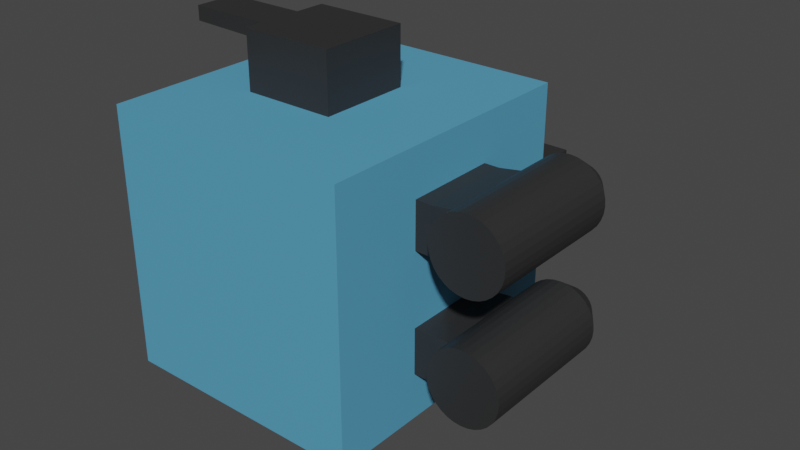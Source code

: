 # Source: player.blend  (saved by Blender 2.93.21; exported with 4.5.12 LTS)
import bpy
from mathutils import Matrix  # noqa: F401  (used for matrix-valued properties, if any)

bpy.ops.wm.read_factory_settings(use_empty=True)
scene = bpy.context.scene
scene.name = 'Scene'

# ---- collections
col_collection = bpy.data.collections.new('Collection'); scene.collection.children.link(col_collection)

# ---- materials (node trees are filled in below, after node groups)
mat_material_001 = bpy.data.materials.new('Material.001')
mat_material_001.use_transparent_shadow = False
mat_material_002 = bpy.data.materials.new('Material.002')
mat_material_002.use_transparent_shadow = False
mat_material_003 = bpy.data.materials.new('Material.003')
mat_material_003.use_transparent_shadow = False

# ---- material node trees
mat_material_001.use_nodes = True; mat_material_001.node_tree.nodes.clear()
_N = mat_material_001.node_tree.nodes; _L = mat_material_001.node_tree.links
n0 = _N.new('ShaderNodeBsdfPrincipled'); n0.name = 'Principled BSDF'; n0.location = (10, 300)
n0.distribution = 'GGX'
n0.subsurface_method = 'BURLEY'
n0.inputs[0].default_value = (0.09424, 0.356, 0.563, 1.0)
n0.inputs[3].default_value = 1.45
n0.inputs[27].default_value = (0.0, 0.0, 0.0, 1.0)
n0.inputs[28].default_value = 1.0
n1 = _N.new('ShaderNodeOutputMaterial'); n1.name = 'Material Output'; n1.location = (300, 300)
_L.new(n0.outputs[0], n1.inputs[0])
n1.is_active_output = True
mat_material_002.use_nodes = True; mat_material_002.node_tree.nodes.clear()
_N = mat_material_002.node_tree.nodes; _L = mat_material_002.node_tree.links
n0 = _N.new('ShaderNodeBsdfPrincipled'); n0.name = 'Principled BSDF'; n0.location = (10, 300)
n0.distribution = 'GGX'
n0.subsurface_method = 'BURLEY'
n0.inputs[0].default_value = (0.02572, 0.8, 0.0399, 1.0)
n0.inputs[3].default_value = 1.45
n0.inputs[27].default_value = (0.0, 0.0, 0.0, 1.0)
n0.inputs[28].default_value = 1.0
n1 = _N.new('ShaderNodeOutputMaterial'); n1.name = 'Material Output'; n1.location = (300, 300)
_L.new(n0.outputs[0], n1.inputs[0])
n1.is_active_output = True
mat_material_003.use_nodes = True; mat_material_003.node_tree.nodes.clear()
_N = mat_material_003.node_tree.nodes; _L = mat_material_003.node_tree.links
n0 = _N.new('ShaderNodeBsdfPrincipled'); n0.name = 'Principled BSDF'; n0.location = (10, 300)
n0.distribution = 'GGX'
n0.subsurface_method = 'BURLEY'
n0.inputs[0].default_value = (0.0266, 0.0266, 0.0266, 1.0)
n0.inputs[3].default_value = 1.45
n0.inputs[27].default_value = (0.0, 0.0, 0.0, 1.0)
n0.inputs[28].default_value = 1.0
n1 = _N.new('ShaderNodeOutputMaterial'); n1.name = 'Material Output'; n1.location = (300, 300)
_L.new(n0.outputs[0], n1.inputs[0])
n1.is_active_output = True

# ---- world
world_world = bpy.data.worlds.new('World'); scene.world = world_world
world_world.use_nodes = True; world_world.node_tree.nodes.clear()
_N = world_world.node_tree.nodes; _L = world_world.node_tree.links
n0 = _N.new('ShaderNodeOutputWorld'); n0.name = 'World Output'; n0.location = (300, 300)
n1 = _N.new('ShaderNodeBackground'); n1.name = 'Background'; n1.location = (10, 300)
n1.inputs[0].default_value = (0.05088, 0.05088, 0.05088, 1.0)
_L.new(n1.outputs[0], n0.inputs[0])
n0.is_active_output = True
world_world.color = (0.05088, 0.05088, 0.05088)
world_world.use_sun_shadow = False
world_world.sun_shadow_jitter_overblur = 0.0

# ---- meshes
me_cube_001 = bpy.data.meshes.new('Cube.001')
me_cube_001.from_pydata([(-0.4636, -0.2337, 0.3724), (-0.4636, 0.03254, 0.3724), (0.2556, -0.2337, 0.3724), (0.2556, 0.03254, 0.3724), (-0.4636, -0.5, 0.3724), (-0.4141, 0.3328, 0.3229), (0.2556, -0.5, 0.3724), (0.2061, 0.3328, 0.3229), (0.2061, 0.3328, 0.1061), (0.2061, 0.3328, 0.2392), (-0.4636, -0.5, 0.1061), (-0.4636, -0.5, 0.2392), (0.2556, -0.5, 0.2392), (0.2556, -0.5, 0.1061), (-0.4141, 0.3328, 0.2392), (-0.4141, 0.3328, 0.1061), (-0.4636, -0.2337, 0.2392), (-0.4636, -0.2337, 0.1061), (-0.4636, 0.03254, 0.2392), (-0.4636, 0.04267, 0.1122), (0.2556, -0.2337, 0.1061), (0.2556, -0.2337, 0.2392), (0.2556, 0.03254, 0.1061), (0.2556, 0.03254, 0.2392), (0.299, -0.2337, 0.1061), (0.299, -0.2337, 0.2392), (0.299, 0.03254, 0.1061), (0.299, 0.03254, 0.2392), (0.5419, -0.2832, 0.1749), (0.4576, 0.2391, 0.1749), (0.5399, -0.2832, 0.1955), (0.4572, 0.2391, 0.179), (0.5339, -0.2832, 0.2153), (0.456, 0.2391, 0.183), (0.5242, -0.2832, 0.2335), (0.454, 0.2391, 0.1867), (0.511, -0.2832, 0.2495), (0.4514, 0.2391, 0.1899), (0.495, -0.2832, 0.2627), (0.4481, 0.2391, 0.1925), (0.4768, -0.2832, 0.2724), (0.4445, 0.2391, 0.1945), (0.4569, -0.2832, 0.2784), (0.4405, 0.2391, 0.1957), (0.4363, -0.2832, 0.2805), (0.4363, 0.2391, 0.1961), (0.4157, -0.2832, 0.2784), (0.4322, 0.2391, 0.1957), (0.3959, -0.2832, 0.2724), (0.4282, 0.2391, 0.1945), (0.3777, -0.2832, 0.2627), (0.4245, 0.2391, 0.1925), (0.3617, -0.2832, 0.2495), (0.4213, 0.2391, 0.1899), (0.3485, -0.2832, 0.2335), (0.4187, 0.2391, 0.1867), (0.3388, -0.2832, 0.2153), (0.4167, 0.2391, 0.183), (0.3328, -0.2832, 0.1955), (0.4155, 0.2391, 0.179), (0.3307, -0.2832, 0.1749), (0.4151, 0.2391, 0.1749), (0.3328, -0.2832, 0.1543), (0.4155, 0.2391, 0.1707), (0.3388, -0.2832, 0.1344), (0.4167, 0.2391, 0.1667), (0.3485, -0.2832, 0.1162), (0.4187, 0.2391, 0.1631), (0.3617, -0.2832, 0.1002), (0.4213, 0.2391, 0.1598), (0.3777, -0.2832, 0.08705), (0.4245, 0.2391, 0.1572), (0.3959, -0.2832, 0.07729), (0.4282, 0.2391, 0.1552), (0.4157, -0.2832, 0.07128), (0.4322, 0.2391, 0.154), (0.4363, -0.2832, 0.06925), (0.4363, 0.2391, 0.1536), (0.4569, -0.2832, 0.07128), (0.4405, 0.2391, 0.154), (0.4768, -0.2832, 0.07729), (0.4445, 0.2391, 0.1552), (0.495, -0.2832, 0.08705), (0.4481, 0.2391, 0.1572), (0.511, -0.2832, 0.1002), (0.4514, 0.2391, 0.1598), (0.5242, -0.2832, 0.1162), (0.454, 0.2391, 0.1631), (0.5339, -0.2832, 0.1344), (0.456, 0.2391, 0.1667), (0.5399, -0.2832, 0.1543), (0.4572, 0.2391, 0.1707), (0.5419, 0.03298, 0.1749), (0.5399, 0.03298, 0.1955), (0.5339, 0.03298, 0.2153), (0.5242, 0.03298, 0.2335), (0.511, 0.03298, 0.2495), (0.495, 0.03298, 0.2627), (0.4768, 0.03298, 0.2724), (0.4569, 0.03298, 0.2784), (0.4363, 0.03298, 0.2805), (0.4157, 0.03298, 0.2784), (0.3959, 0.03298, 0.2724), (0.3777, 0.03298, 0.2627), (0.3617, 0.03298, 0.2495), (0.3485, 0.03298, 0.2335), (0.3388, 0.03298, 0.2153), (0.3328, 0.03298, 0.1955), (0.3307, 0.03298, 0.1749), (0.3328, 0.03298, 0.1543), (0.3388, 0.03298, 0.1344), (0.3485, 0.03298, 0.1162), (0.3617, 0.03298, 0.1002), (0.3777, 0.03298, 0.08705), (0.3959, 0.03298, 0.07729), (0.4157, 0.03298, 0.07128), (0.4363, 0.03298, 0.06925), (0.4569, 0.03298, 0.07128), (0.4768, 0.03298, 0.07729), (0.495, 0.03298, 0.08705), (0.511, 0.03298, 0.1002), (0.5242, 0.03298, 0.1162), (0.5339, 0.03298, 0.1344), (0.5399, 0.03298, 0.1543), (0.5399, -0.2387, 0.1955), (0.5339, -0.2387, 0.2153), (0.5242, -0.2387, 0.2335), (0.511, -0.2387, 0.2495), (0.495, -0.2387, 0.2627), (0.4768, -0.2387, 0.2724), (0.4569, -0.2387, 0.2784), (0.4363, -0.2387, 0.2805), (0.4157, -0.2387, 0.2784), (0.3959, -0.2387, 0.2724), (0.3777, -0.2387, 0.2627), (0.3617, -0.2387, 0.2495), (0.3485, -0.2387, 0.2335), (0.3388, -0.2387, 0.2153), (0.3328, -0.2387, 0.1955), (0.3307, -0.2387, 0.1749), (0.3328, -0.2387, 0.1543), (0.3388, -0.2387, 0.1344), (0.3485, -0.2387, 0.1162), (0.3617, -0.2387, 0.1002), (0.3777, -0.2387, 0.08705), (0.3959, -0.2387, 0.07729), (0.4157, -0.2387, 0.07128), (0.4363, -0.2387, 0.06925), (0.4569, -0.2387, 0.07128), (0.4768, -0.2387, 0.07729), (0.495, -0.2387, 0.08705), (0.511, -0.2387, 0.1002), (0.5242, -0.2387, 0.1162), (0.5339, -0.2387, 0.1344), (0.5399, -0.2387, 0.1543), (0.5419, -0.2387, 0.1749), (0.5399, 0.1288, 0.1955), (0.5419, 0.1288, 0.1749), (0.5339, 0.1288, 0.2153), (0.5242, 0.1288, 0.2335), (0.511, 0.1288, 0.2495), (0.495, 0.1288, 0.2627), (0.4768, 0.1288, 0.2724), (0.4569, 0.1288, 0.2784), (0.4363, 0.1288, 0.2805), (0.4157, 0.1288, 0.2784), (0.3959, 0.1288, 0.2724), (0.3777, 0.1288, 0.2627), (0.3617, 0.1288, 0.2495), (0.3485, 0.1288, 0.2335), (0.3388, 0.1288, 0.2153), (0.3328, 0.1288, 0.1955), (0.3307, 0.1288, 0.1749), (0.3328, 0.1288, 0.1543), (0.3388, 0.1288, 0.1344), (0.3485, 0.1288, 0.1162), (0.3617, 0.1288, 0.1002), (0.3777, 0.1288, 0.08705), (0.3959, 0.1288, 0.07729), (0.4157, 0.1288, 0.07128), (0.4363, 0.1288, 0.06925), (0.4569, 0.1288, 0.07128), (0.4768, 0.1288, 0.07729), (0.495, 0.1288, 0.08705), (0.511, 0.1288, 0.1002), (0.5242, 0.1288, 0.1162), (0.5339, 0.1288, 0.1344), (0.5399, 0.1288, 0.1543), (0.299, -0.2337, 0.1712), (0.4939, 0.1997, 0.1863), (0.4951, 0.1997, 0.1749), (0.4906, 0.1997, 0.1973), (0.4852, 0.1997, 0.2075), (0.4779, 0.1997, 0.2164), (0.469, 0.1997, 0.2237), (0.4588, 0.1997, 0.2291), (0.4478, 0.1997, 0.2325), (0.4363, 0.1997, 0.2336), (0.4249, 0.1997, 0.2325), (0.4139, 0.1997, 0.2291), (0.4037, 0.1997, 0.2237), (0.3948, 0.1997, 0.2164), (0.3875, 0.1997, 0.2075), (0.3821, 0.1997, 0.1973), (0.3787, 0.1997, 0.1863), (0.3776, 0.1997, 0.1749), (0.3787, 0.1997, 0.1634), (0.3821, 0.1997, 0.1524), (0.3875, 0.1997, 0.1422), (0.3948, 0.1997, 0.1333), (0.4037, 0.1997, 0.126), (0.4139, 0.1997, 0.1206), (0.4249, 0.1997, 0.1173), (0.4363, 0.1997, 0.1161), (0.4478, 0.1997, 0.1173), (0.4588, 0.1997, 0.1206), (0.469, 0.1997, 0.126), (0.4779, 0.1997, 0.1333), (0.4852, 0.1997, 0.1422), (0.4906, 0.1997, 0.1524), (0.4939, 0.1997, 0.1634), (-0.277, -0.5, 0.3724), (-0.0107, -0.5, 0.3724), (-0.0107, 0.3328, 0.3229), (-0.277, 0.3328, 0.3229), (-0.0107, -0.2337, 0.3724), (-0.277, -0.2337, 0.3724), (-0.0107, 0.03254, 0.3724), (-0.277, 0.03254, 0.3724), (-0.0107, 0.3328, 0.2392), (-0.277, 0.3328, 0.2392), (-0.0107, 0.3328, 0.1061), (-0.2575, 0.3513, 0.07927), (-0.0107, -0.5, 0.1061), (-0.277, -0.5, 0.1061), (-0.0107, -0.5, 0.2392), (-0.277, -0.5, 0.2392), (-0.0107, -0.2337, 0.5383), (-0.277, -0.2337, 0.5383), (-0.0107, 0.03254, 0.5383), (-0.277, 0.03254, 0.5383), (-0.277, -0.2337, 0.4832), (-0.277, 0.03254, 0.4832), (-0.0107, 0.03254, 0.4832), (-0.0107, -0.2337, 0.4832), (0.2556, -0.1801, 0.3724), (-0.4636, -0.1801, 0.3724), (0.2556, -0.1801, 0.2392), (-0.4636, -0.1801, 0.2392), (-0.4636, -0.1822, 0.1122), (-0.0107, -0.1801, 0.3724), (-0.277, -0.1801, 0.3724), (-0.0107, -0.1801, 0.5383), (-0.277, -0.1801, 0.5383), (-0.0107, -0.1801, 0.4832), (-0.277, -0.1801, 0.4914), (-0.277, -0.05651, 0.4914), (0.2556, -0.05651, 0.3724), (-0.4636, -0.05651, 0.3724), (0.2556, -0.05651, 0.2392), (-0.4636, -0.05651, 0.2392), (-0.4636, -0.06979, 0.1588), (-0.0107, -0.05651, 0.3724), (-0.277, -0.05651, 0.3724), (-0.0107, -0.05651, 0.5383), (-0.277, -0.05651, 0.5383), (-0.0107, -0.05651, 0.4832), (-0.5132, -0.05651, 0.5383), (-0.5132, -0.1801, 0.5383), (-0.5132, -0.1801, 0.4972), (-0.5132, -0.05651, 0.4972), (-0.4636, -0.2337, -0.3728), (-0.4636, 0.03254, -0.3728), (0.2556, -0.2337, -0.3728), (0.2556, 0.03254, -0.3728), (-0.4636, -0.5, -0.3728), (-0.4141, 0.3328, -0.3233), (0.2556, -0.5, -0.3728), (0.2061, 0.3328, -0.3233), (0.2556, -0.5, -0.000226), (0.2061, 0.3328, -0.000226), (-0.4636, -0.5, -0.000226), (-0.4141, 0.3328, -0.000226), (-0.4636, 0.08925, -0.000226), (-0.4636, -0.2337, -0.000226), (0.2556, 0.03254, -0.000226), (0.2556, -0.2337, -0.000226), (0.2061, 0.3328, -0.1066), (0.2061, 0.3328, -0.2397), (-0.4636, -0.5, -0.1066), (-0.4636, -0.5, -0.2397), (0.2556, -0.5, -0.2397), (0.2556, -0.5, -0.1066), (-0.4141, 0.3328, -0.2397), (-0.4141, 0.3328, -0.1066), (-0.4636, -0.2337, -0.2397), (-0.4636, -0.2337, -0.1066), (-0.4636, 0.03254, -0.2397), (-0.4636, 0.04267, -0.1127), (0.2556, -0.2337, -0.1066), (0.2556, -0.2337, -0.2397), (0.2556, 0.03254, -0.1066), (0.2556, 0.03254, -0.2397), (0.299, -0.2337, -0.1066), (0.299, -0.2337, -0.2397), (0.299, 0.03254, -0.1066), (0.299, 0.03254, -0.2397), (0.5419, -0.2832, -0.1753), (0.4576, 0.2391, -0.1753), (0.5399, -0.2832, -0.1959), (0.4572, 0.2391, -0.1795), (0.5339, -0.2832, -0.2157), (0.456, 0.2391, -0.1834), (0.5242, -0.2832, -0.234), (0.454, 0.2391, -0.1871), (0.511, -0.2832, -0.25), (0.4514, 0.2391, -0.1903), (0.495, -0.2832, -0.2631), (0.4481, 0.2391, -0.193), (0.4768, -0.2832, -0.2729), (0.4445, 0.2391, -0.1949), (0.4569, -0.2832, -0.2789), (0.4405, 0.2391, -0.1962), (0.4363, -0.2832, -0.2809), (0.4363, 0.2391, -0.1966), (0.4157, -0.2832, -0.2789), (0.4322, 0.2391, -0.1962), (0.3959, -0.2832, -0.2729), (0.4282, 0.2391, -0.1949), (0.3777, -0.2832, -0.2631), (0.4245, 0.2391, -0.193), (0.3617, -0.2832, -0.25), (0.4213, 0.2391, -0.1903), (0.3485, -0.2832, -0.234), (0.4187, 0.2391, -0.1871), (0.3388, -0.2832, -0.2157), (0.4167, 0.2391, -0.1834), (0.3328, -0.2832, -0.1959), (0.4155, 0.2391, -0.1795), (0.3307, -0.2832, -0.1753), (0.4151, 0.2391, -0.1753), (0.3328, -0.2832, -0.1547), (0.4155, 0.2391, -0.1712), (0.3388, -0.2832, -0.1349), (0.4167, 0.2391, -0.1672), (0.3485, -0.2832, -0.1166), (0.4187, 0.2391, -0.1635), (0.3617, -0.2832, -0.1006), (0.4213, 0.2391, -0.1603), (0.3777, -0.2832, -0.0875), (0.4245, 0.2391, -0.1577), (0.3959, -0.2832, -0.07774), (0.4282, 0.2391, -0.1557), (0.4157, -0.2832, -0.07173), (0.4322, 0.2391, -0.1545), (0.4363, -0.2832, -0.0697), (0.4363, 0.2391, -0.1541), (0.4569, -0.2832, -0.07173), (0.4405, 0.2391, -0.1545), (0.4768, -0.2832, -0.07774), (0.4445, 0.2391, -0.1557), (0.495, -0.2832, -0.0875), (0.4481, 0.2391, -0.1577), (0.511, -0.2832, -0.1006), (0.4514, 0.2391, -0.1603), (0.5242, -0.2832, -0.1166), (0.454, 0.2391, -0.1635), (0.5339, -0.2832, -0.1349), (0.456, 0.2391, -0.1672), (0.5399, -0.2832, -0.1547), (0.4572, 0.2391, -0.1712), (0.5419, 0.03298, -0.1753), (0.5399, 0.03298, -0.1959), (0.5339, 0.03298, -0.2157), (0.5242, 0.03298, -0.234), (0.511, 0.03298, -0.25), (0.495, 0.03298, -0.2631), (0.4768, 0.03298, -0.2729), (0.4569, 0.03298, -0.2789), (0.4363, 0.03298, -0.2809), (0.4157, 0.03298, -0.2789), (0.3959, 0.03298, -0.2729), (0.3777, 0.03298, -0.2631), (0.3617, 0.03298, -0.25), (0.3485, 0.03298, -0.234), (0.3388, 0.03298, -0.2157), (0.3328, 0.03298, -0.1959), (0.3307, 0.03298, -0.1753), (0.3328, 0.03298, -0.1547), (0.3388, 0.03298, -0.1349), (0.3485, 0.03298, -0.1166), (0.3617, 0.03298, -0.1006), (0.3777, 0.03298, -0.0875), (0.3959, 0.03298, -0.07774), (0.4157, 0.03298, -0.07173), (0.4363, 0.03298, -0.0697), (0.4569, 0.03298, -0.07173), (0.4768, 0.03298, -0.07774), (0.495, 0.03298, -0.0875), (0.511, 0.03298, -0.1006), (0.5242, 0.03298, -0.1166), (0.5339, 0.03298, -0.1349), (0.5399, 0.03298, -0.1547), (0.5399, -0.2387, -0.1959), (0.5339, -0.2387, -0.2157), (0.5242, -0.2387, -0.234), (0.511, -0.2387, -0.25), (0.495, -0.2387, -0.2631), (0.4768, -0.2387, -0.2729), (0.4569, -0.2387, -0.2789), (0.4363, -0.2387, -0.2809), (0.4157, -0.2387, -0.2789), (0.3959, -0.2387, -0.2729), (0.3777, -0.2387, -0.2631), (0.3617, -0.2387, -0.25), (0.3485, -0.2387, -0.234), (0.3388, -0.2387, -0.2157), (0.3328, -0.2387, -0.1959), (0.3307, -0.2387, -0.1753), (0.3328, -0.2387, -0.1547), (0.3388, -0.2387, -0.1349), (0.3485, -0.2387, -0.1166), (0.3617, -0.2387, -0.1006), (0.3777, -0.2387, -0.0875), (0.3959, -0.2387, -0.07774), (0.4157, -0.2387, -0.07173), (0.4363, -0.2387, -0.0697), (0.4569, -0.2387, -0.07173), (0.4768, -0.2387, -0.07774), (0.495, -0.2387, -0.0875), (0.511, -0.2387, -0.1006), (0.5242, -0.2387, -0.1166), (0.5339, -0.2387, -0.1349), (0.5399, -0.2387, -0.1547), (0.5419, -0.2387, -0.1753), (0.5399, 0.1288, -0.1959), (0.5419, 0.1288, -0.1753), (0.5339, 0.1288, -0.2157), (0.5242, 0.1288, -0.234), (0.511, 0.1288, -0.25), (0.495, 0.1288, -0.2631), (0.4768, 0.1288, -0.2729), (0.4569, 0.1288, -0.2789), (0.4363, 0.1288, -0.2809), (0.4157, 0.1288, -0.2789), (0.3959, 0.1288, -0.2729), (0.3777, 0.1288, -0.2631), (0.3617, 0.1288, -0.25), (0.3485, 0.1288, -0.234), (0.3388, 0.1288, -0.2157), (0.3328, 0.1288, -0.1959), (0.3307, 0.1288, -0.1753), (0.3328, 0.1288, -0.1547), (0.3388, 0.1288, -0.1349), (0.3485, 0.1288, -0.1166), (0.3617, 0.1288, -0.1006), (0.3777, 0.1288, -0.0875), (0.3959, 0.1288, -0.07774), (0.4157, 0.1288, -0.07173), (0.4363, 0.1288, -0.0697), (0.4569, 0.1288, -0.07173), (0.4768, 0.1288, -0.07774), (0.495, 0.1288, -0.0875), (0.511, 0.1288, -0.1006), (0.5242, 0.1288, -0.1166), (0.5339, 0.1288, -0.1349), (0.5399, 0.1288, -0.1547), (0.299, -0.2337, -0.1717), (0.4939, 0.1997, -0.1868), (0.4951, 0.1997, -0.1753), (0.4906, 0.1997, -0.1978), (0.4852, 0.1997, -0.2079), (0.4779, 0.1997, -0.2168), (0.469, 0.1997, -0.2241), (0.4588, 0.1997, -0.2296), (0.4478, 0.1997, -0.2329), (0.4363, 0.1997, -0.234), (0.4249, 0.1997, -0.2329), (0.4139, 0.1997, -0.2296), (0.4037, 0.1997, -0.2241), (0.3948, 0.1997, -0.2168), (0.3875, 0.1997, -0.2079), (0.3821, 0.1997, -0.1978), (0.3787, 0.1997, -0.1868), (0.3776, 0.1997, -0.1753), (0.3787, 0.1997, -0.1639), (0.3821, 0.1997, -0.1528), (0.3875, 0.1997, -0.1427), (0.3948, 0.1997, -0.1338), (0.4037, 0.1997, -0.1265), (0.4139, 0.1997, -0.1211), (0.4249, 0.1997, -0.1177), (0.4363, 0.1997, -0.1166), (0.4478, 0.1997, -0.1177), (0.4588, 0.1997, -0.1211), (0.469, 0.1997, -0.1265), (0.4779, 0.1997, -0.1338), (0.4852, 0.1997, -0.1427), (0.4906, 0.1997, -0.1528), (0.4939, 0.1997, -0.1639), (-0.277, -0.5, -0.3728), (-0.0107, -0.5, -0.3728), (-0.0107, 0.3328, -0.3233), (-0.277, 0.3328, -0.3233), (-0.2575, 0.3513, -0.000226), (-0.0107, -0.5, -0.000226), (-0.277, -0.5, -0.000226), (-0.0107, -0.2337, -0.3728), (-0.277, -0.2337, -0.3728), (-0.0107, 0.03254, -0.3728), (-0.277, 0.03254, -0.3728), (-0.0107, 0.3328, -0.2397), (-0.277, 0.3328, -0.2397), (-0.0107, 0.3328, -0.1066), (-0.2575, 0.3513, -0.07972), (-0.0107, -0.5, -0.1066), (-0.277, -0.5, -0.1066), (-0.0107, -0.5, -0.2397), (-0.277, -0.5, -0.2397), (-0.0107, -0.2337, -0.5321), (-0.277, -0.2337, -0.5321), (-0.0107, 0.03254, -0.5321), (-0.277, 0.03254, -0.5321), (-0.277, -0.2337, -0.4776), (-0.277, 0.03254, -0.4776), (-0.0107, 0.03254, -0.4776), (-0.0107, -0.2337, -0.4776), (0.2556, -0.1801, -0.3728), (-0.4636, -0.1801, -0.3728), (-0.4636, -0.2288, -0.000226), (0.2556, -0.1801, -0.2397), (-0.4636, -0.1801, -0.2397), (-0.4636, -0.1822, -0.1127), (-0.0107, -0.1801, -0.3728), (-0.277, -0.1801, -0.3728), (-0.0107, -0.1801, -0.5321), (-0.277, -0.1801, -0.5321), (-0.0107, -0.1801, -0.4776), (-0.277, -0.1801, -0.4776), (-0.277, -0.05651, -0.4776), (0.2556, -0.05651, -0.3728), (-0.4636, -0.05651, -0.3728), (0.2556, -0.05651, -0.2397), (-0.4636, -0.05651, -0.2397), (-0.4636, -0.06979, -0.1593), (-0.0107, -0.05651, -0.3728), (-0.277, -0.05651, -0.3728), (-0.0107, -0.05651, -0.5321), (-0.277, -0.05651, -0.5321), (-0.0107, -0.05651, -0.4776), (-0.5132, -0.05651, -0.5321), (-0.5132, -0.1801, -0.5321), (-0.5132, -0.1801, -0.4936), (-0.5132, -0.05651, -0.4936), (-0.5037, 0.01313, 0.0827), (-0.5037, 0.04748, -0.000226), (-0.5037, -0.2288, -0.000226), (-0.5037, -0.06979, 0.117), (-0.5037, -0.1527, 0.0827), (-0.5037, 0.01313, -0.08315), (-0.5037, -0.06979, -0.1175), (-0.5037, -0.1527, -0.08315), (-0.5037, 0.04267, 0.1122), (-0.5037, 0.08925, -0.000226), (-0.5037, -0.06979, 0.1588), (-0.5037, -0.1822, 0.1122), (-0.5037, -0.1871, -0.000226), (-0.5037, 0.04267, -0.1127), (-0.5037, -0.06979, -0.1593), (-0.5037, -0.1822, -0.1127), (-0.4236, -0.0538, -0.000226), (-0.4236, -0.1871, -0.000226), (-0.4236, 0.04748, -0.000226), (-0.4236, -0.06979, 0.117), (-0.4236, -0.06979, -0.1175), (-0.4236, 0.01313, 0.0827), (-0.4236, -0.1527, 0.0827), (-0.4236, 0.01313, -0.08315), (-0.4236, -0.1527, -0.08315), (0.2556, 0.2988, 0.2392), (0.2556, 0.2988, 0.3724), (-0.277, 0.2988, 0.3724), (-0.4636, 0.2988, 0.3724), (-0.4636, 0.2988, 0.1061), (-0.4636, 0.2988, -0.000226), (0.2556, 0.2988, -0.000226), (0.2556, 0.2988, 0.1061), (-0.4636, 0.2988, 0.2392), (-0.0107, 0.2988, 0.3724), (0.2556, 0.2988, -0.2397), (0.2556, 0.2988, -0.3728), (-0.277, 0.2988, -0.3728), (-0.4636, 0.2988, -0.3728), (-0.4636, 0.2988, -0.1066), (0.2556, 0.2988, -0.1066), (-0.4636, 0.2988, -0.2397), (-0.0107, 0.2988, -0.3728), (0.2061, 0.5, -0.000226), (-0.0107, 0.5, -0.000226), (-0.1208, 0.4815, -0.000226), (0.2061, 0.5, 0.1061), (-0.0107, 0.5, 0.1061), (-0.1208, 0.4815, 0.07927), (0.2061, 0.5, -0.1066), (-0.0107, 0.5, -0.1066), (-0.1208, 0.4815, -0.07972), (-0.1014, 0.5, 0.1061), (-0.277, 0.3328, 0.1061), (-0.277, 0.3328, -0.000226), (-0.277, 0.3328, -0.1066), (-0.1014, 0.5, -0.000226), (-0.1014, 0.5, -0.1066), (-0.06851, 0.4266, -0.000226), (-0.2052, 0.2964, -0.000226), (-0.06851, 0.4266, 0.07927), (-0.2052, 0.2964, 0.07927), (-0.2052, 0.2964, -0.07972), (-0.06851, 0.4266, -0.07972)], [], [(263, 228, 1, 258), (23, 579, 580, 3), (228, 581, 582, 1), (221, 226, 0, 4), (236, 221, 4, 11), (249, 261, 564, 565), (607, 608, 282, 15), (12, 21, 2, 6), (19, 583, 584, 283), (10, 17, 284, 281), (259, 23, 3, 257), (286, 285, 22, 20), (23, 259, 247, 21, 25, 27), (4, 0, 16, 11), (11, 16, 17, 10), (1, 582, 587, 18), (18, 587, 583, 19), (279, 286, 20, 13), (13, 20, 21, 12), (224, 230, 14, 5), (230, 607, 15, 14), (258, 1, 18, 260), (260, 18, 19, 261), (506, 234, 10, 281), (234, 236, 11, 10), (285, 585, 586, 22), (22, 586, 579, 23), (24, 26, 27, 25, 188), (22, 23, 27, 26), (21, 20, 24, 188, 25), (20, 22, 26, 24), (92, 157, 156, 93), (93, 156, 158, 94), (94, 158, 159, 95), (95, 159, 160, 96), (96, 160, 161, 97), (97, 161, 162, 98), (98, 162, 163, 99), (99, 163, 164, 100), (100, 164, 165, 101), (101, 165, 166, 102), (102, 166, 167, 103), (103, 167, 168, 104), (104, 168, 169, 105), (105, 169, 170, 106), (106, 170, 171, 107), (107, 171, 172, 108), (108, 172, 173, 109), (109, 173, 174, 110), (110, 174, 175, 111), (111, 175, 176, 112), (112, 176, 177, 113), (113, 177, 178, 114), (114, 178, 179, 115), (115, 179, 180, 116), (116, 180, 181, 117), (117, 181, 182, 118), (118, 182, 183, 119), (119, 183, 184, 120), (120, 184, 185, 121), (121, 185, 186, 122), (31, 29, 91, 89, 87, 85, 83, 81, 79, 77, 75, 73, 71, 69, 67, 65, 63, 61, 59, 57, 55, 53, 51, 49, 47, 45, 43, 41, 39, 37, 35, 33), (122, 186, 187, 123), (123, 187, 157, 92), (28, 30, 32, 34, 36, 38, 40, 42, 44, 46, 48, 50, 52, 54, 56, 58, 60, 62, 64, 66, 68, 70, 72, 74, 76, 78, 80, 82, 84, 86, 88, 90), (154, 123, 92, 155), (153, 122, 123, 154), (152, 121, 122, 153), (151, 120, 121, 152), (150, 119, 120, 151), (149, 118, 119, 150), (148, 117, 118, 149), (147, 116, 117, 148), (146, 115, 116, 147), (145, 114, 115, 146), (144, 113, 114, 145), (143, 112, 113, 144), (142, 111, 112, 143), (141, 110, 111, 142), (140, 109, 110, 141), (139, 108, 109, 140), (138, 107, 108, 139), (137, 106, 107, 138), (136, 105, 106, 137), (135, 104, 105, 136), (134, 103, 104, 135), (133, 102, 103, 134), (132, 101, 102, 133), (131, 100, 101, 132), (130, 99, 100, 131), (129, 98, 99, 130), (128, 97, 98, 129), (127, 96, 97, 128), (126, 95, 96, 127), (125, 94, 95, 126), (124, 93, 94, 125), (155, 92, 93, 124), (28, 155, 124, 30), (30, 124, 125, 32), (32, 125, 126, 34), (34, 126, 127, 36), (36, 127, 128, 38), (38, 128, 129, 40), (40, 129, 130, 42), (42, 130, 131, 44), (44, 131, 132, 46), (46, 132, 133, 48), (48, 133, 134, 50), (50, 134, 135, 52), (52, 135, 136, 54), (54, 136, 137, 56), (56, 137, 138, 58), (58, 138, 139, 60), (60, 139, 140, 62), (62, 140, 141, 64), (64, 141, 142, 66), (66, 142, 143, 68), (68, 143, 144, 70), (70, 144, 145, 72), (72, 145, 146, 74), (74, 146, 147, 76), (76, 147, 148, 78), (78, 148, 149, 80), (80, 149, 150, 82), (82, 150, 151, 84), (84, 151, 152, 86), (86, 152, 153, 88), (88, 153, 154, 90), (90, 154, 155, 28), (190, 189, 156, 157), (189, 191, 158, 156), (191, 192, 159, 158), (192, 193, 160, 159), (193, 194, 161, 160), (194, 195, 162, 161), (195, 196, 163, 162), (196, 197, 164, 163), (197, 198, 165, 164), (198, 199, 166, 165), (199, 200, 167, 166), (200, 201, 168, 167), (201, 202, 169, 168), (202, 203, 170, 169), (203, 204, 171, 170), (204, 205, 172, 171), (205, 206, 173, 172), (206, 207, 174, 173), (207, 208, 175, 174), (208, 209, 176, 175), (209, 210, 177, 176), (210, 211, 178, 177), (211, 212, 179, 178), (212, 213, 180, 179), (213, 214, 181, 180), (214, 215, 182, 181), (215, 216, 183, 182), (216, 217, 184, 183), (217, 218, 185, 184), (218, 219, 186, 185), (219, 220, 187, 186), (220, 190, 157, 187), (104, 112, 26, 27), (104, 27, 25, 135), (26, 112, 143, 24), (24, 141, 140), (188, 24, 140), (137, 136, 25), (24, 143, 142), (24, 142, 141), (140, 139, 188), (25, 188, 138), (188, 139, 138), (136, 135, 25), (25, 138, 137), (29, 31, 189, 190), (31, 33, 191, 189), (33, 35, 192, 191), (35, 37, 193, 192), (37, 39, 194, 193), (39, 41, 195, 194), (41, 43, 196, 195), (43, 45, 197, 196), (45, 47, 198, 197), (47, 49, 199, 198), (49, 51, 200, 199), (51, 53, 201, 200), (53, 55, 202, 201), (55, 57, 203, 202), (57, 59, 204, 203), (59, 61, 205, 204), (61, 63, 206, 205), (63, 65, 207, 206), (65, 67, 208, 207), (67, 69, 209, 208), (69, 71, 210, 209), (71, 73, 211, 210), (73, 75, 212, 211), (75, 77, 213, 212), (77, 79, 214, 213), (79, 81, 215, 214), (81, 83, 216, 215), (83, 85, 217, 216), (85, 87, 218, 217), (87, 89, 219, 218), (89, 91, 220, 219), (91, 29, 190, 220), (13, 12, 235, 233), (233, 235, 236, 234), (279, 13, 233, 505), (505, 233, 234, 506), (9, 8, 231, 229), (229, 231, 607, 230), (7, 9, 229, 223), (223, 229, 230, 224), (280, 287, 603, 597), (287, 513, 604, 603), (12, 6, 222, 235), (235, 222, 221, 236), (6, 2, 225, 222), (222, 225, 226, 221), (3, 580, 588, 227), (227, 588, 581, 228), (257, 3, 227, 262), (255, 241, 238, 253), (264, 239, 240, 265), (243, 242, 240, 239), (241, 244, 237, 238), (266, 243, 239, 264), (262, 227, 243, 266), (226, 225, 244, 241), (227, 228, 242, 243), (251, 226, 241, 255), (263, 251, 255, 256), (225, 250, 254, 244), (244, 254, 252, 237), (237, 252, 253, 238), (253, 265, 267, 268), (2, 245, 250, 225), (16, 248, 249, 17), (0, 246, 248, 16), (21, 247, 245, 2), (17, 249, 529, 284), (226, 251, 246, 0), (242, 256, 265, 240), (228, 263, 256, 242), (250, 262, 266, 254), (254, 266, 264, 252), (252, 264, 265, 253), (245, 257, 262, 250), (248, 260, 261, 249), (246, 258, 260, 248), (247, 259, 257, 245), (544, 532, 569, 568), (251, 263, 258, 246), (270, 269, 268, 267), (255, 253, 268, 269), (256, 255, 269, 270), (265, 256, 270, 267), (546, 541, 272, 510), (302, 274, 590, 589), (510, 272, 592, 591), (500, 275, 271, 508), (518, 290, 275, 500), (261, 19, 562, 564), (609, 294, 282, 608), (291, 277, 273, 300), (298, 283, 584, 593), (289, 281, 284, 296), (542, 540, 274, 302), (286, 299, 301, 285), (302, 306, 304, 300, 530, 542), (275, 290, 295, 271), (290, 289, 296, 295), (272, 297, 595, 592), (297, 298, 593, 595), (279, 292, 299, 286), (292, 291, 300, 299), (503, 276, 293, 512), (512, 293, 294, 609), (541, 543, 297, 272), (543, 544, 298, 297), (506, 281, 289, 516), (516, 289, 290, 518), (285, 301, 594, 585), (301, 302, 589, 594), (303, 467, 304, 306, 305), (301, 305, 306, 302), (300, 304, 467, 303, 299), (299, 303, 305, 301), (371, 372, 435, 436), (372, 373, 437, 435), (373, 374, 438, 437), (374, 375, 439, 438), (375, 376, 440, 439), (376, 377, 441, 440), (377, 378, 442, 441), (378, 379, 443, 442), (379, 380, 444, 443), (380, 381, 445, 444), (381, 382, 446, 445), (382, 383, 447, 446), (383, 384, 448, 447), (384, 385, 449, 448), (385, 386, 450, 449), (386, 387, 451, 450), (387, 388, 452, 451), (388, 389, 453, 452), (389, 390, 454, 453), (390, 391, 455, 454), (391, 392, 456, 455), (392, 393, 457, 456), (393, 394, 458, 457), (394, 395, 459, 458), (395, 396, 460, 459), (396, 397, 461, 460), (397, 398, 462, 461), (398, 399, 463, 462), (399, 400, 464, 463), (400, 401, 465, 464), (310, 312, 314, 316, 318, 320, 322, 324, 326, 328, 330, 332, 334, 336, 338, 340, 342, 344, 346, 348, 350, 352, 354, 356, 358, 360, 362, 364, 366, 368, 370, 308), (401, 402, 466, 465), (402, 371, 436, 466), (307, 369, 367, 365, 363, 361, 359, 357, 355, 353, 351, 349, 347, 345, 343, 341, 339, 337, 335, 333, 331, 329, 327, 325, 323, 321, 319, 317, 315, 313, 311, 309), (433, 434, 371, 402), (432, 433, 402, 401), (431, 432, 401, 400), (430, 431, 400, 399), (429, 430, 399, 398), (428, 429, 398, 397), (427, 428, 397, 396), (426, 427, 396, 395), (425, 426, 395, 394), (424, 425, 394, 393), (423, 424, 393, 392), (422, 423, 392, 391), (421, 422, 391, 390), (420, 421, 390, 389), (419, 420, 389, 388), (418, 419, 388, 387), (417, 418, 387, 386), (416, 417, 386, 385), (415, 416, 385, 384), (414, 415, 384, 383), (413, 414, 383, 382), (412, 413, 382, 381), (411, 412, 381, 380), (410, 411, 380, 379), (409, 410, 379, 378), (408, 409, 378, 377), (407, 408, 377, 376), (406, 407, 376, 375), (405, 406, 375, 374), (404, 405, 374, 373), (403, 404, 373, 372), (434, 403, 372, 371), (307, 309, 403, 434), (309, 311, 404, 403), (311, 313, 405, 404), (313, 315, 406, 405), (315, 317, 407, 406), (317, 319, 408, 407), (319, 321, 409, 408), (321, 323, 410, 409), (323, 325, 411, 410), (325, 327, 412, 411), (327, 329, 413, 412), (329, 331, 414, 413), (331, 333, 415, 414), (333, 335, 416, 415), (335, 337, 417, 416), (337, 339, 418, 417), (339, 341, 419, 418), (341, 343, 420, 419), (343, 345, 421, 420), (345, 347, 422, 421), (347, 349, 423, 422), (349, 351, 424, 423), (351, 353, 425, 424), (353, 355, 426, 425), (355, 357, 427, 426), (357, 359, 428, 427), (359, 361, 429, 428), (361, 363, 430, 429), (363, 365, 431, 430), (365, 367, 432, 431), (367, 369, 433, 432), (369, 307, 434, 433), (469, 436, 435, 468), (468, 435, 437, 470), (470, 437, 438, 471), (471, 438, 439, 472), (472, 439, 440, 473), (473, 440, 441, 474), (474, 441, 442, 475), (475, 442, 443, 476), (476, 443, 444, 477), (477, 444, 445, 478), (478, 445, 446, 479), (479, 446, 447, 480), (480, 447, 448, 481), (481, 448, 449, 482), (482, 449, 450, 483), (483, 450, 451, 484), (484, 451, 452, 485), (485, 452, 453, 486), (486, 453, 454, 487), (487, 454, 455, 488), (488, 455, 456, 489), (489, 456, 457, 490), (490, 457, 458, 491), (491, 458, 459, 492), (492, 459, 460, 493), (493, 460, 461, 494), (494, 461, 462, 495), (495, 462, 463, 496), (496, 463, 464, 497), (497, 464, 465, 498), (498, 465, 466, 499), (499, 466, 436, 469), (383, 306, 305, 391), (383, 414, 304, 306), (305, 303, 422, 391), (303, 419, 420), (467, 419, 303), (416, 304, 415), (303, 421, 422), (303, 420, 421), (419, 467, 418), (304, 417, 467), (467, 417, 418), (415, 304, 414), (304, 416, 417), (308, 469, 468, 310), (310, 468, 470, 312), (312, 470, 471, 314), (314, 471, 472, 316), (316, 472, 473, 318), (318, 473, 474, 320), (320, 474, 475, 322), (322, 475, 476, 324), (324, 476, 477, 326), (326, 477, 478, 328), (328, 478, 479, 330), (330, 479, 480, 332), (332, 480, 481, 334), (334, 481, 482, 336), (336, 482, 483, 338), (338, 483, 484, 340), (340, 484, 485, 342), (342, 485, 486, 344), (344, 486, 487, 346), (346, 487, 488, 348), (348, 488, 489, 350), (350, 489, 490, 352), (352, 490, 491, 354), (354, 491, 492, 356), (356, 492, 493, 358), (358, 493, 494, 360), (360, 494, 495, 362), (362, 495, 496, 364), (364, 496, 497, 366), (366, 497, 498, 368), (368, 498, 499, 370), (370, 499, 469, 308), (292, 515, 517, 291), (515, 516, 518, 517), (279, 505, 515, 292), (505, 506, 516, 515), (288, 511, 513, 287), (511, 512, 609, 513), (278, 502, 511, 288), (502, 503, 512, 511), (607, 231, 601, 606), (8, 280, 597, 600), (291, 517, 501, 277), (517, 518, 500, 501), (277, 501, 507, 273), (501, 500, 508, 507), (274, 509, 596, 590), (509, 510, 591, 596), (540, 545, 509, 274), (538, 536, 520, 523), (547, 548, 522, 521), (525, 521, 522, 524), (523, 520, 519, 526), (549, 547, 521, 525), (545, 549, 525, 509), (508, 523, 526, 507), (509, 525, 524, 510), (534, 538, 523, 508), (546, 539, 538, 534), (507, 526, 537, 533), (526, 519, 535, 537), (519, 520, 536, 535), (536, 551, 550, 548), (273, 507, 533, 527), (295, 296, 532, 531), (271, 295, 531, 528), (300, 273, 527, 530), (296, 284, 529, 532), (508, 271, 528, 534), (524, 522, 548, 539), (510, 524, 539, 546), (533, 537, 549, 545), (537, 535, 547, 549), (535, 536, 548, 547), (527, 533, 545, 540), (531, 532, 544, 543), (528, 531, 543, 541), (530, 527, 540, 542), (19, 283, 563, 562), (534, 528, 541, 546), (553, 550, 551, 552), (538, 552, 551, 536), (539, 553, 552, 538), (548, 550, 553, 539), (566, 558, 576, 571), (555, 559, 577, 572), (561, 566, 571, 578), (558, 557, 573, 576), (283, 298, 567, 563), (532, 529, 556, 569), (529, 249, 565, 556), (298, 544, 568, 567), (555, 554, 562, 563), (557, 558, 565, 564), (558, 566, 556, 565), (554, 557, 564, 562), (559, 555, 563, 567), (561, 560, 568, 569), (566, 561, 569, 556), (560, 559, 567, 568), (573, 575, 572, 570), (576, 573, 570, 571), (574, 570, 572, 577), (578, 571, 570, 574), (554, 555, 572, 575), (559, 560, 574, 577), (560, 561, 578, 574), (557, 554, 575, 573), (9, 7, 580, 579), (224, 5, 582, 581), (15, 282, 584, 583), (280, 8, 586, 585), (8, 9, 579, 586), (5, 14, 587, 582), (14, 15, 583, 587), (7, 223, 588, 580), (223, 224, 581, 588), (278, 288, 589, 590), (276, 503, 591, 592), (282, 294, 593, 584), (287, 280, 585, 594), (288, 287, 594, 589), (293, 276, 592, 595), (294, 293, 595, 593), (502, 278, 590, 596), (503, 502, 596, 591), (600, 597, 598, 601), (601, 598, 610, 606), (603, 604, 598, 597), (604, 611, 610, 598), (514, 504, 613, 616), (513, 609, 611, 604), (231, 8, 600, 601), (599, 605, 617, 612), (602, 232, 607, 606), (232, 504, 608, 607), (504, 514, 609, 608), (599, 602, 606, 610), (605, 599, 610, 611), (514, 605, 611, 609), (613, 615, 614, 612), (616, 613, 612, 617), (232, 602, 614, 615), (605, 514, 616, 617), (602, 599, 612, 614), (504, 232, 615, 613)])
me_cube_001.polygons.foreach_set('material_index', [0, 0, 0, 0, 0, 2, 0, 0, 0, 0, 0, 0, 2, 0, 0, 0, 0, 0, 0, 0, 0, 0, 0, 0, 0, 0, 0, 2, 2, 2, 2, 2, 2, 2, 2, 2, 2, 2, 2, 2, 2, 2, 2, 2, 2, 2, 2, 2, 2, 2, 2, 2, 2, 2, 2, 2, 2, 2, 2, 2, 2, 2, 2, 2, 2, 2, 2, 2, 2, 2, 2, 2, 2, 2, 2, 2, 2, 2, 2, 2, 2, 2, 2, 2, 2, 2, 2, 2, 2, 2, 2, 2, 2, 2, 2, 2, 2, 2, 2, 2, 2, 2, 2, 2, 2, 2, 2, 2, 2, 2, 2, 2, 2, 2, 2, 2, 2, 2, 2, 2, 2, 2, 2, 2, 2, 2, 2, 2, 2, 2, 2, 2, 2, 2, 2, 2, 2, 2, 2, 2, 2, 2, 2, 2, 2, 2, 2, 2, 2, 2, 2, 2, 2, 2, 2, 2, 2, 2, 2, 2, 2, 2, 2, 2, 2, 2, 2, 2, 2, 2, 2, 2, 2, 2, 2, 2, 2, 2, 2, 2, 2, 2, 2, 2, 2, 2, 2, 2, 2, 2, 2, 2, 2, 2, 2, 2, 2, 2, 2, 2, 2, 2, 2, 2, 2, 2, 0, 0, 0, 0, 0, 0, 0, 0, 2, 2, 0, 0, 0, 0, 0, 0, 0, 2, 2, 2, 2, 2, 2, 2, 2, 2, 2, 2, 2, 2, 2, 0, 0, 0, 0, 0, 0, 2, 2, 2, 2, 2, 0, 0, 0, 0, 2, 0, 2, 2, 2, 2, 0, 0, 0, 0, 0, 2, 0, 0, 0, 0, 0, 0, 2, 0, 0, 0, 0, 0, 0, 0, 0, 0, 0, 0, 0, 0, 0, 2, 2, 2, 2, 2, 2, 2, 2, 2, 2, 2, 2, 2, 2, 2, 2, 2, 2, 2, 2, 2, 2, 2, 2, 2, 2, 2, 2, 2, 2, 2, 2, 2, 2, 2, 2, 2, 2, 2, 2, 2, 2, 2, 2, 2, 2, 2, 2, 2, 2, 2, 2, 2, 2, 2, 2, 2, 2, 2, 2, 2, 2, 2, 2, 2, 2, 2, 2, 2, 2, 2, 2, 2, 2, 2, 2, 2, 2, 2, 2, 2, 2, 2, 2, 2, 2, 2, 2, 2, 2, 2, 2, 2, 2, 2, 2, 2, 2, 2, 2, 2, 2, 2, 2, 2, 2, 2, 2, 2, 2, 2, 2, 2, 2, 2, 2, 2, 2, 2, 2, 2, 2, 2, 2, 2, 2, 2, 2, 2, 2, 2, 2, 2, 2, 2, 2, 2, 2, 2, 2, 2, 2, 2, 2, 2, 2, 2, 2, 2, 2, 2, 2, 2, 2, 2, 2, 2, 2, 2, 2, 2, 2, 2, 2, 2, 2, 2, 2, 2, 2, 2, 2, 2, 2, 2, 2, 2, 2, 2, 0, 0, 0, 0, 0, 0, 0, 0, 2, 2, 0, 0, 0, 0, 0, 0, 0, 2, 2, 2, 2, 2, 2, 2, 2, 2, 2, 2, 2, 2, 2, 0, 0, 0, 0, 0, 0, 2, 2, 2, 2, 2, 0, 0, 0, 0, 2, 0, 2, 2, 2, 2, 2, 2, 2, 2, 2, 2, 2, 2, 2, 2, 2, 2, 2, 2, 2, 2, 1, 1, 1, 1, 2, 2, 2, 2, 0, 0, 0, 0, 0, 0, 0, 0, 0, 0, 0, 0, 0, 0, 0, 0, 0, 0, 2, 2, 2, 2, 2, 2, 2, 2, 2, 2, 2, 2, 2, 2, 2, 2, 2, 2, 2, 2])
_uv = me_cube_001.uv_layers.new(name='UVMap')
_uv.uv.foreach_set('vector', [0.5242, 0.6667, 0.5417, 0.6667, 0.5417, 0.75, 0.5242, 0.75, 0.5417, 0.4583, 0.625, 0.4583, 0.625, 0.5, 0.5417, 0.5, 0.5417, 0.6667, 0.625, 0.6667, 0.625, 0.75, 0.5417, 0.75, 0.375, 0.6667, 0.4583, 0.6667, 0.4583, 0.75, 0.375, 0.75, 0.3333, 0.6667, 0.375, 0.6667, 0.375, 0.75, 0.3333, 0.75, 0.5, 0.8333, 0.5242, 0.8333, 0.5242, 0.8333, 0.5, 0.8333, 0.7083, 0.6667, 0.75, 0.6667, 0.75, 0.7279, 0.7083, 0.7279, 0.375, 0.4583, 0.4583, 0.4583, 0.4583, 0.5, 0.375, 0.5, 0.5417, 0.8333, 0.625, 0.8333, 0.625, 0.875, 0.5417, 0.875, 0.375, 0.8333, 0.4583, 0.8333, 0.4583, 0.875, 0.375, 0.875, 0.5242, 0.4583, 0.5417, 0.4583, 0.5417, 0.5, 0.5242, 0.5, 0.4583, 0.375, 0.5417, 0.375, 0.5417, 0.4167, 0.4583, 0.4167, 0.5417, 0.4583, 0.5242, 0.4583, 0.5, 0.4583, 0.4583, 0.4583, 0.4583, 0.4583, 0.5417, 0.4583, 0.375, 0.75, 0.4583, 0.75, 0.4583, 0.7917, 0.375, 0.7917, 0.375, 0.7917, 0.4583, 0.7917, 0.4583, 0.8333, 0.375, 0.8333, 0.5417, 0.75, 0.625, 0.75, 0.625, 0.7917, 0.5417, 0.7917, 0.5417, 0.7917, 0.625, 0.7917, 0.625, 0.8333, 0.5417, 0.8333, 0.375, 0.375, 0.4583, 0.375, 0.4583, 0.4167, 0.375, 0.4167, 0.375, 0.4167, 0.4583, 0.4167, 0.4583, 0.4583, 0.375, 0.4583, 0.6405, 0.6667, 0.6667, 0.6667, 0.6667, 0.7279, 0.6405, 0.7279, 0.6667, 0.6667, 0.7083, 0.6667, 0.7083, 0.7279, 0.6667, 0.7279, 0.5242, 0.75, 0.5417, 0.75, 0.5417, 0.7917, 0.5242, 0.7917, 0.5242, 0.7917, 0.5417, 0.7917, 0.5417, 0.8333, 0.5242, 0.8333, 0.25, 0.6667, 0.2917, 0.6667, 0.2917, 0.75, 0.25, 0.75, 0.2917, 0.6667, 0.3333, 0.6667, 0.3333, 0.75, 0.2917, 0.75, 0.5417, 0.375, 0.625, 0.375, 0.625, 0.4167, 0.5417, 0.4167, 0.5417, 0.4167, 0.625, 0.4167, 0.625, 0.4583, 0.5417, 0.4583, 0.4583, 0.4167, 0.5417, 0.4167, 0.5417, 0.4583, 0.4583, 0.4583, 0.4583, 0.437, 0.5417, 0.4167, 0.5417, 0.4583, 0.5417, 0.4583, 0.5417, 0.4167, 0.4583, 0.4583, 0.4583, 0.4167, 0.4583, 0.4167, 0.4583, 0.437, 0.4583, 0.4583, 0.4583, 0.4167, 0.5417, 0.4167, 0.5417, 0.4167, 0.4583, 0.4167, 1.0, 0.8837, 1.0, 1.0, 0.9688, 1.0, 0.9688, 0.8837, 0.9688, 0.8837, 0.9688, 1.0, 0.9375, 1.0, 0.9375, 0.8837, 0.9375, 0.8837, 0.9375, 1.0, 0.9062, 1.0, 0.9062, 0.8837, 0.9062, 0.8837, 0.9062, 1.0, 0.875, 1.0, 0.875, 0.8837, 0.875, 0.8837, 0.875, 1.0, 0.8438, 1.0, 0.8437, 0.8837, 0.8437, 0.8837, 0.8438, 1.0, 0.8125, 1.0, 0.8125, 0.8837, 0.8125, 0.8837, 0.8125, 1.0, 0.7812, 1.0, 0.7813, 0.8837, 0.7813, 0.8837, 0.7812, 1.0, 0.75, 1.0, 0.75, 0.8837, 0.75, 0.8837, 0.75, 1.0, 0.7188, 1.0, 0.7188, 0.8837, 0.7188, 0.8837, 0.7188, 1.0, 0.6875, 1.0, 0.6875, 0.8837, 0.6875, 0.8837, 0.6875, 1.0, 0.6562, 1.0, 0.6562, 0.8837, 0.6562, 0.8837, 0.6562, 1.0, 0.625, 1.0, 0.625, 0.8837, 0.625, 0.8837, 0.625, 1.0, 0.5938, 1.0, 0.5938, 0.8837, 0.5938, 0.8837, 0.5938, 1.0, 0.5625, 1.0, 0.5625, 0.8837, 0.5625, 0.8837, 0.5625, 1.0, 0.5312, 1.0, 0.5312, 0.8837, 0.5312, 0.8837, 0.5312, 1.0, 0.5, 1.0, 0.5, 0.8837, 0.5, 0.8837, 0.5, 1.0, 0.4688, 1.0, 0.4688, 0.8837, 0.4688, 0.8837, 0.4688, 1.0, 0.4375, 1.0, 0.4375, 0.8837, 0.4375, 0.8837, 0.4375, 1.0, 0.4062, 1.0, 0.4062, 0.8837, 0.4062, 0.8837, 0.4062, 1.0, 0.375, 1.0, 0.375, 0.8837, 0.375, 0.8837, 0.375, 1.0, 0.3438, 1.0, 0.3438, 0.8837, 0.3438, 0.8837, 0.3438, 1.0, 0.3125, 1.0, 0.3125, 0.8837, 0.3125, 0.8837, 0.3125, 1.0, 0.2812, 1.0, 0.2812, 0.8837, 0.2812, 0.8837, 0.2812, 1.0, 0.25, 1.0, 0.25, 0.8837, 0.25, 0.8837, 0.25, 1.0, 0.2188, 1.0, 0.2188, 0.8837, 0.2188, 0.8837, 0.2188, 1.0, 0.1875, 1.0, 0.1875, 0.8837, 0.1875, 0.8837, 0.1875, 1.0, 0.1562, 1.0, 0.1562, 0.8837, 0.1562, 0.8837, 0.1562, 1.0, 0.125, 1.0, 0.125, 0.8837, 0.125, 0.8837, 0.125, 1.0, 0.09375, 1.0, 0.09375, 0.8837, 0.09375, 0.8837, 0.09375, 1.0, 0.0625, 1.0, 0.0625, 0.8837, 0.2594, 0.2974, 0.25, 0.2983, 0.2406, 0.2974, 0.2315, 0.2946, 0.2232, 0.2901, 0.2159, 0.2841, 0.2099, 0.2768, 0.2054, 0.2685, 0.2026, 0.2594, 0.2017, 0.25, 0.2026, 0.2406, 0.2054, 0.2315, 0.2099, 0.2232, 0.2159, 0.2159, 0.2232, 0.2099, 0.2315, 0.2054, 0.2406, 0.2026, 0.25, 0.2017, 0.2594, 0.2026, 0.2685, 0.2054, 0.2768, 0.2099, 0.2841, 0.2159, 0.2901, 0.2232, 0.2946, 0.2315, 0.2974, 0.2406, 0.2983, 0.25, 0.2974, 0.2594, 0.2946, 0.2685, 0.2901, 0.2768, 0.2841, 0.2841, 0.2768, 0.2901, 0.2685, 0.2946, 0.0625, 0.8837, 0.0625, 1.0, 0.03125, 1.0, 0.03125, 0.8837, 0.03125, 0.8837, 0.03125, 1.0, 0.0, 1.0, 0.0, 0.8837, 0.75, 0.49, 0.7968, 0.4854, 0.8418, 0.4717, 0.8833, 0.4496, 0.9197, 0.4197, 0.9496, 0.3833, 0.9717, 0.3418, 0.9854, 0.2968, 0.99, 0.25, 0.9854, 0.2032, 0.9717, 0.1582, 0.9496, 0.1167, 0.9197, 0.08029, 0.8833, 0.05045, 0.8418, 0.02827, 0.7968, 0.01461, 0.75, 0.01, 0.7032, 0.01461, 0.6582, 0.02827, 0.6167, 0.05045, 0.5803, 0.08029, 0.5504, 0.1167, 0.5283, 0.1582, 0.5146, 0.2032, 0.51, 0.25, 0.5146, 0.2968, 0.5283, 0.3418, 0.5504, 0.3833, 0.5803, 0.4197, 0.6167, 0.4496, 0.6582, 0.4717, 0.7032, 0.4854, 0.03125, 0.554, 0.03125, 0.8837, 0.0, 0.8837, 0.0, 0.554, 0.0625, 0.554, 0.0625, 0.8837, 0.03125, 0.8837, 0.03125, 0.554, 0.09375, 0.554, 0.09375, 0.8837, 0.0625, 0.8837, 0.0625, 0.554, 0.125, 0.554, 0.125, 0.8837, 0.09375, 0.8837, 0.09375, 0.554, 0.1562, 0.554, 0.1562, 0.8837, 0.125, 0.8837, 0.125, 0.554, 0.1875, 0.554, 0.1875, 0.8837, 0.1562, 0.8837, 0.1562, 0.554, 0.2188, 0.554, 0.2188, 0.8837, 0.1875, 0.8837, 0.1875, 0.554, 0.25, 0.554, 0.25, 0.8837, 0.2188, 0.8837, 0.2188, 0.554, 0.2812, 0.554, 0.2812, 0.8837, 0.25, 0.8837, 0.25, 0.554, 0.3125, 0.554, 0.3125, 0.8837, 0.2812, 0.8837, 0.2812, 0.554, 0.3438, 0.554, 0.3438, 0.8837, 0.3125, 0.8837, 0.3125, 0.554, 0.375, 0.554, 0.375, 0.8837, 0.3438, 0.8837, 0.3438, 0.554, 0.4062, 0.554, 0.4062, 0.8837, 0.375, 0.8837, 0.375, 0.554, 0.4375, 0.554, 0.4375, 0.8837, 0.4062, 0.8837, 0.4062, 0.554, 0.4688, 0.554, 0.4688, 0.8837, 0.4375, 0.8837, 0.4375, 0.554, 0.5, 0.554, 0.5, 0.8837, 0.4688, 0.8837, 0.4688, 0.554, 0.5312, 0.554, 0.5312, 0.8837, 0.5, 0.8837, 0.5, 0.554, 0.5625, 0.554, 0.5625, 0.8837, 0.5312, 0.8837, 0.5312, 0.554, 0.5938, 0.554, 0.5938, 0.8837, 0.5625, 0.8837, 0.5625, 0.554, 0.625, 0.554, 0.625, 0.8837, 0.5938, 0.8837, 0.5938, 0.554, 0.6562, 0.554, 0.6562, 0.8837, 0.625, 0.8837, 0.625, 0.554, 0.6875, 0.554, 0.6875, 0.8837, 0.6562, 0.8837, 0.6562, 0.554, 0.7188, 0.554, 0.7188, 0.8837, 0.6875, 0.8837, 0.6875, 0.554, 0.75, 0.554, 0.75, 0.8837, 0.7188, 0.8837, 0.7188, 0.554, 0.7812, 0.554, 0.7813, 0.8837, 0.75, 0.8837, 0.75, 0.554, 0.8125, 0.554, 0.8125, 0.8837, 0.7813, 0.8837, 0.7812, 0.554, 0.8438, 0.554, 0.8437, 0.8837, 0.8125, 0.8837, 0.8125, 0.554, 0.875, 0.554, 0.875, 0.8837, 0.8437, 0.8837, 0.8438, 0.554, 0.9062, 0.554, 0.9062, 0.8837, 0.875, 0.8837, 0.875, 0.554, 0.9375, 0.554, 0.9375, 0.8837, 0.9062, 0.8837, 0.9062, 0.554, 0.9688, 0.554, 0.9688, 0.8837, 0.9375, 0.8837, 0.9375, 0.554, 1.0, 0.554, 1.0, 0.8837, 0.9688, 0.8837, 0.9688, 0.554, 1.0, 0.5, 1.0, 0.554, 0.9688, 0.554, 0.9688, 0.5, 0.9688, 0.5, 0.9688, 0.554, 0.9375, 0.554, 0.9375, 0.5, 0.9375, 0.5, 0.9375, 0.554, 0.9062, 0.554, 0.9062, 0.5, 0.9062, 0.5, 0.9062, 0.554, 0.875, 0.554, 0.875, 0.5, 0.875, 0.5, 0.875, 0.554, 0.8438, 0.554, 0.8438, 0.5, 0.8438, 0.5, 0.8438, 0.554, 0.8125, 0.554, 0.8125, 0.5, 0.8125, 0.5, 0.8125, 0.554, 0.7812, 0.554, 0.7812, 0.5, 0.7812, 0.5, 0.7812, 0.554, 0.75, 0.554, 0.75, 0.5, 0.75, 0.5, 0.75, 0.554, 0.7188, 0.554, 0.7188, 0.5, 0.7188, 0.5, 0.7188, 0.554, 0.6875, 0.554, 0.6875, 0.5, 0.6875, 0.5, 0.6875, 0.554, 0.6562, 0.554, 0.6562, 0.5, 0.6562, 0.5, 0.6562, 0.554, 0.625, 0.554, 0.625, 0.5, 0.625, 0.5, 0.625, 0.554, 0.5938, 0.554, 0.5938, 0.5, 0.5938, 0.5, 0.5938, 0.554, 0.5625, 0.554, 0.5625, 0.5, 0.5625, 0.5, 0.5625, 0.554, 0.5312, 0.554, 0.5312, 0.5, 0.5312, 0.5, 0.5312, 0.554, 0.5, 0.554, 0.5, 0.5, 0.5, 0.5, 0.5, 0.554, 0.4688, 0.554, 0.4688, 0.5, 0.4688, 0.5, 0.4688, 0.554, 0.4375, 0.554, 0.4375, 0.5, 0.4375, 0.5, 0.4375, 0.554, 0.4062, 0.554, 0.4062, 0.5, 0.4062, 0.5, 0.4062, 0.554, 0.375, 0.554, 0.375, 0.5, 0.375, 0.5, 0.375, 0.554, 0.3438, 0.554, 0.3438, 0.5, 0.3438, 0.5, 0.3438, 0.554, 0.3125, 0.554, 0.3125, 0.5, 0.3125, 0.5, 0.3125, 0.554, 0.2812, 0.554, 0.2812, 0.5, 0.2812, 0.5, 0.2812, 0.554, 0.25, 0.554, 0.25, 0.5, 0.25, 0.5, 0.25, 0.554, 0.2188, 0.554, 0.2188, 0.5, 0.2188, 0.5, 0.2188, 0.554, 0.1875, 0.554, 0.1875, 0.5, 0.1875, 0.5, 0.1875, 0.554, 0.1562, 0.554, 0.1562, 0.5, 0.1562, 0.5, 0.1562, 0.554, 0.125, 0.554, 0.125, 0.5, 0.125, 0.5, 0.125, 0.554, 0.09375, 0.554, 0.09375, 0.5, 0.09375, 0.5, 0.09375, 0.554, 0.0625, 0.554, 0.0625, 0.5, 0.0625, 0.5, 0.0625, 0.554, 0.03125, 0.554, 0.03125, 0.5, 0.03125, 0.5, 0.03125, 0.554, 0.0, 0.554, 0.0, 0.5, 0.25, 0.3835, 0.276, 0.3809, 0.2968, 0.4854, 0.25, 0.49, 0.276, 0.3809, 0.3011, 0.3733, 0.3418, 0.4717, 0.2968, 0.4854, 0.3011, 0.3733, 0.3242, 0.361, 0.3833, 0.4496, 0.3418, 0.4717, 0.3242, 0.361, 0.3444, 0.3444, 0.4197, 0.4197, 0.3833, 0.4496, 0.3444, 0.3444, 0.361, 0.3242, 0.4496, 0.3833, 0.4197, 0.4197, 0.361, 0.3242, 0.3733, 0.3011, 0.4717, 0.3418, 0.4496, 0.3833, 0.3733, 0.3011, 0.3809, 0.276, 0.4854, 0.2968, 0.4717, 0.3418, 0.3809, 0.276, 0.3835, 0.25, 0.49, 0.25, 0.4854, 0.2968, 0.3835, 0.25, 0.3809, 0.224, 0.4854, 0.2032, 0.49, 0.25, 0.3809, 0.224, 0.3733, 0.1989, 0.4717, 0.1582, 0.4854, 0.2032, 0.3733, 0.1989, 0.361, 0.1758, 0.4496, 0.1167, 0.4717, 0.1582, 0.361, 0.1758, 0.3444, 0.1556, 0.4197, 0.08029, 0.4496, 0.1167, 0.3444, 0.1556, 0.3242, 0.139, 0.3833, 0.05045, 0.4197, 0.08029, 0.3242, 0.139, 0.3011, 0.1267, 0.3418, 0.02827, 0.3833, 0.05045, 0.3011, 0.1267, 0.276, 0.1191, 0.2968, 0.01461, 0.3418, 0.02827, 0.276, 0.1191, 0.25, 0.1165, 0.25, 0.01, 0.2968, 0.01461, 0.25, 0.1165, 0.224, 0.1191, 0.2032, 0.01461, 0.25, 0.01, 0.224, 0.1191, 0.1989, 0.1267, 0.1582, 0.02827, 0.2032, 0.01461, 0.1989, 0.1267, 0.1758, 0.139, 0.1167, 0.05045, 0.1582, 0.02827, 0.1758, 0.139, 0.1556, 0.1556, 0.08029, 0.08029, 0.1167, 0.05045, 0.1556, 0.1556, 0.139, 0.1758, 0.05045, 0.1167, 0.08029, 0.08029, 0.139, 0.1758, 0.1267, 0.1989, 0.02827, 0.1582, 0.05045, 0.1167, 0.1267, 0.1989, 0.1191, 0.224, 0.01461, 0.2032, 0.02827, 0.1582, 0.1191, 0.224, 0.1165, 0.25, 0.01, 0.25, 0.01461, 0.2032, 0.1165, 0.25, 0.1191, 0.276, 0.01461, 0.2968, 0.01, 0.25, 0.1191, 0.276, 0.1267, 0.3011, 0.02827, 0.3418, 0.01461, 0.2968, 0.1267, 0.3011, 0.139, 0.3242, 0.05045, 0.3833, 0.02827, 0.3418, 0.139, 0.3242, 0.1556, 0.3444, 0.08029, 0.4197, 0.05045, 0.3833, 0.1556, 0.3444, 0.1758, 0.361, 0.1167, 0.4496, 0.08029, 0.4197, 0.1758, 0.361, 0.1989, 0.3733, 0.1582, 0.4717, 0.1167, 0.4496, 0.1989, 0.3733, 0.224, 0.3809, 0.2032, 0.4854, 0.1582, 0.4717, 0.224, 0.3809, 0.25, 0.3835, 0.25, 0.49, 0.2032, 0.4854, 0.0, 0.0, 0.0, 0.0, 0.5417, 0.4167, 0.5417, 0.4583, 0.0, 0.0, 0.0, 0.0, 0.0, 0.0, 0.0, 0.0, 0.0, 0.0, 0.0, 0.0, 0.0, 0.0, 0.0, 0.0, 0.0, 0.0, 0.0, 0.0, 0.0, 0.0, 0.0, 0.0, 0.0, 0.0, 0.0, 0.0, 0.0, 0.0, 0.0, 0.0, 0.0, 0.0, 0.0, 0.0, 0.0, 0.0, 0.0, 0.0, 0.0, 0.0, 0.0, 0.0, 0.0, 0.0, 0.0, 0.0, 0.0, 0.0, 0.0, 0.0, 0.0, 0.0, 0.0, 0.0, 0.0, 0.0, 0.0, 0.0, 0.0, 0.0, 0.0, 0.0, 0.0, 0.0, 0.0, 0.0, 0.0, 0.0, 0.0, 0.0, 0.0, 0.0, 0.0, 0.0, 0.25, 0.2983, 0.2594, 0.2974, 0.276, 0.3809, 0.25, 0.3835, 0.2594, 0.2974, 0.2685, 0.2946, 0.3011, 0.3733, 0.276, 0.3809, 0.2685, 0.2946, 0.2768, 0.2901, 0.3242, 0.361, 0.3011, 0.3733, 0.2768, 0.2901, 0.2841, 0.2841, 0.3444, 0.3444, 0.3242, 0.361, 0.2841, 0.2841, 0.2901, 0.2768, 0.361, 0.3242, 0.3444, 0.3444, 0.2901, 0.2768, 0.2946, 0.2685, 0.3733, 0.3011, 0.361, 0.3242, 0.2946, 0.2685, 0.2974, 0.2594, 0.3809, 0.276, 0.3733, 0.3011, 0.2974, 0.2594, 0.2983, 0.25, 0.3835, 0.25, 0.3809, 0.276, 0.2983, 0.25, 0.2974, 0.2406, 0.3809, 0.224, 0.3835, 0.25, 0.2974, 0.2406, 0.2946, 0.2315, 0.3733, 0.1989, 0.3809, 0.224, 0.2946, 0.2315, 0.2901, 0.2232, 0.361, 0.1758, 0.3733, 0.1989, 0.2901, 0.2232, 0.2841, 0.2159, 0.3444, 0.1556, 0.361, 0.1758, 0.2841, 0.2159, 0.2768, 0.2099, 0.3242, 0.139, 0.3444, 0.1556, 0.2768, 0.2099, 0.2685, 0.2054, 0.3011, 0.1267, 0.3242, 0.139, 0.2685, 0.2054, 0.2594, 0.2026, 0.276, 0.1191, 0.3011, 0.1267, 0.2594, 0.2026, 0.25, 0.2017, 0.25, 0.1165, 0.276, 0.1191, 0.25, 0.2017, 0.2406, 0.2026, 0.224, 0.1191, 0.25, 0.1165, 0.2406, 0.2026, 0.2315, 0.2054, 0.1989, 0.1267, 0.224, 0.1191, 0.2315, 0.2054, 0.2232, 0.2099, 0.1758, 0.139, 0.1989, 0.1267, 0.2232, 0.2099, 0.2159, 0.2159, 0.1556, 0.1556, 0.1758, 0.139, 0.2159, 0.2159, 0.2099, 0.2232, 0.139, 0.1758, 0.1556, 0.1556, 0.2099, 0.2232, 0.2054, 0.2315, 0.1267, 0.1989, 0.139, 0.1758, 0.2054, 0.2315, 0.2026, 0.2406, 0.1191, 0.224, 0.1267, 0.1989, 0.2026, 0.2406, 0.2017, 0.25, 0.1165, 0.25, 0.1191, 0.224, 0.2017, 0.25, 0.2026, 0.2594, 0.1191, 0.276, 0.1165, 0.25, 0.2026, 0.2594, 0.2054, 0.2685, 0.1267, 0.3011, 0.1191, 0.276, 0.2054, 0.2685, 0.2099, 0.2768, 0.139, 0.3242, 0.1267, 0.3011, 0.2099, 0.2768, 0.2159, 0.2841, 0.1556, 0.3444, 0.139, 0.3242, 0.2159, 0.2841, 0.2232, 0.2901, 0.1758, 0.361, 0.1556, 0.3444, 0.2232, 0.2901, 0.2315, 0.2946, 0.1989, 0.3733, 0.1758, 0.361, 0.2315, 0.2946, 0.2406, 0.2974, 0.224, 0.3809, 0.1989, 0.3733, 0.2406, 0.2974, 0.25, 0.2983, 0.25, 0.3835, 0.224, 0.3809, 0.2917, 0.5, 0.3333, 0.5, 0.3333, 0.5833, 0.2917, 0.5833, 0.2917, 0.5833, 0.3333, 0.5833, 0.3333, 0.6667, 0.2917, 0.6667, 0.25, 0.5, 0.2917, 0.5, 0.2917, 0.5833, 0.25, 0.5833, 0.25, 0.5833, 0.2917, 0.5833, 0.2917, 0.6667, 0.25, 0.6667, 0.6667, 0.5155, 0.7083, 0.5155, 0.7083, 0.5833, 0.6667, 0.5833, 0.6667, 0.5833, 0.7083, 0.5833, 0.7083, 0.6667, 0.6667, 0.6667, 0.6405, 0.5155, 0.6667, 0.5155, 0.6667, 0.5833, 0.6405, 0.5833, 0.6405, 0.5833, 0.6667, 0.5833, 0.6667, 0.6667, 0.6405, 0.6667, 0.75, 0.5155, 0.7083, 0.5155, 0.7083, 0.5155, 0.75, 0.5155, 0.7083, 0.5155, 0.7083, 0.5833, 0.7083, 0.5833, 0.7083, 0.5155, 0.3333, 0.5, 0.375, 0.5, 0.375, 0.5833, 0.3333, 0.5833, 0.3333, 0.5833, 0.375, 0.5833, 0.375, 0.6667, 0.3333, 0.6667, 0.375, 0.5, 0.4583, 0.5, 0.4583, 0.5833, 0.375, 0.5833, 0.375, 0.5833, 0.4583, 0.5833, 0.4583, 0.6667, 0.375, 0.6667, 0.5417, 0.5, 0.625, 0.5, 0.625, 0.5833, 0.5417, 0.5833, 0.5417, 0.5833, 0.625, 0.5833, 0.625, 0.6667, 0.5417, 0.6667, 0.5242, 0.5, 0.5417, 0.5, 0.5417, 0.5833, 0.5242, 0.5833, 0.5, 0.6667, 0.4583, 0.6667, 0.4583, 0.6667, 0.5, 0.6667, 0.5242, 0.5833, 0.5417, 0.5833, 0.5417, 0.6667, 0.5242, 0.6667, 0.5417, 0.5833, 0.5417, 0.6667, 0.5417, 0.6667, 0.5417, 0.5833, 0.4583, 0.6667, 0.4583, 0.5833, 0.4583, 0.5833, 0.4583, 0.6667, 0.5242, 0.5833, 0.5417, 0.5833, 0.5417, 0.5833, 0.5242, 0.5833, 0.5242, 0.5833, 0.5417, 0.5833, 0.5417, 0.5833, 0.5242, 0.5833, 0.4583, 0.6667, 0.4583, 0.5833, 0.4583, 0.5833, 0.4583, 0.6667, 0.5417, 0.5833, 0.5417, 0.6667, 0.5417, 0.6667, 0.5417, 0.5833, 0.5, 0.6667, 0.4583, 0.6667, 0.4583, 0.6667, 0.5, 0.6667, 0.5242, 0.6667, 0.5, 0.6667, 0.5, 0.6667, 0.5242, 0.6667, 0.4583, 0.5833, 0.5, 0.5833, 0.5, 0.5833, 0.4583, 0.5833, 0.4583, 0.5833, 0.5, 0.5833, 0.5, 0.5833, 0.4583, 0.5833, 0.4583, 0.5833, 0.5, 0.5833, 0.5, 0.6667, 0.4583, 0.6667, 0.5, 0.6667, 0.5242, 0.6667, 0.5242, 0.6667, 0.5, 0.6667, 0.4583, 0.5, 0.5, 0.5, 0.5, 0.5833, 0.4583, 0.5833, 0.4583, 0.7917, 0.5, 0.7917, 0.5, 0.8333, 0.4583, 0.8333, 0.4583, 0.75, 0.5, 0.75, 0.5, 0.7917, 0.4583, 0.7917, 0.4583, 0.4583, 0.5, 0.4583, 0.5, 0.5, 0.4583, 0.5, 0.4583, 0.8333, 0.5, 0.8333, 0.5, 0.875, 0.4583, 0.875, 0.4583, 0.6667, 0.5, 0.6667, 0.5, 0.75, 0.4583, 0.75, 0.5417, 0.6667, 0.5242, 0.6667, 0.5242, 0.6667, 0.5417, 0.6667, 0.5417, 0.6667, 0.5242, 0.6667, 0.5242, 0.6667, 0.5417, 0.6667, 0.5, 0.5833, 0.5242, 0.5833, 0.5242, 0.5833, 0.5, 0.5833, 0.5, 0.5833, 0.5242, 0.5833, 0.5242, 0.5833, 0.5, 0.5833, 0.5, 0.5833, 0.5242, 0.5833, 0.5242, 0.6667, 0.5, 0.6667, 0.5, 0.5, 0.5242, 0.5, 0.5242, 0.5833, 0.5, 0.5833, 0.5, 0.7917, 0.5242, 0.7917, 0.5242, 0.8333, 0.5, 0.8333, 0.5, 0.75, 0.5242, 0.75, 0.5242, 0.7917, 0.5, 0.7917, 0.5, 0.4583, 0.5242, 0.4583, 0.5242, 0.5, 0.5, 0.5, 0.5242, 0.8333, 0.5, 0.8333, 0.5, 0.8333, 0.5242, 0.8333, 0.5, 0.6667, 0.5242, 0.6667, 0.5242, 0.75, 0.5, 0.75, 0.5242, 0.6667, 0.5, 0.6667, 0.5, 0.6667, 0.5242, 0.6667, 0.5, 0.6667, 0.5, 0.6667, 0.5, 0.6667, 0.5, 0.6667, 0.5242, 0.6667, 0.5, 0.6667, 0.5, 0.6667, 0.5242, 0.6667, 0.5242, 0.6667, 0.5242, 0.6667, 0.5242, 0.6667, 0.5242, 0.6667, 0.5242, 0.6667, 0.5242, 0.75, 0.5417, 0.75, 0.5417, 0.6667, 0.5417, 0.4583, 0.5417, 0.5, 0.625, 0.5, 0.625, 0.4583, 0.5417, 0.6667, 0.5417, 0.75, 0.625, 0.75, 0.625, 0.6667, 0.375, 0.6667, 0.375, 0.75, 0.4583, 0.75, 0.4583, 0.6667, 0.3333, 0.6667, 0.3333, 0.75, 0.375, 0.75, 0.375, 0.6667, 0.5242, 0.8333, 0.5417, 0.8333, 0.5417, 0.8333, 0.5242, 0.8333, 0.7083, 0.6667, 0.7083, 0.7279, 0.75, 0.7279, 0.75, 0.6667, 0.375, 0.4583, 0.375, 0.5, 0.4583, 0.5, 0.4583, 0.4583, 0.5417, 0.8333, 0.5417, 0.875, 0.625, 0.875, 0.625, 0.8333, 0.375, 0.8333, 0.375, 0.875, 0.4583, 0.875, 0.4583, 0.8333, 0.5242, 0.4583, 0.5242, 0.5, 0.5417, 0.5, 0.5417, 0.4583, 0.4583, 0.375, 0.4583, 0.4167, 0.5417, 0.4167, 0.5417, 0.375, 0.5417, 0.4583, 0.5417, 0.4583, 0.4583, 0.4583, 0.4583, 0.4583, 0.5, 0.4583, 0.5242, 0.4583, 0.375, 0.75, 0.375, 0.7917, 0.4583, 0.7917, 0.4583, 0.75, 0.375, 0.7917, 0.375, 0.8333, 0.4583, 0.8333, 0.4583, 0.7917, 0.5417, 0.75, 0.5417, 0.7917, 0.625, 0.7917, 0.625, 0.75, 0.5417, 0.7917, 0.5417, 0.8333, 0.625, 0.8333, 0.625, 0.7917, 0.375, 0.375, 0.375, 0.4167, 0.4583, 0.4167, 0.4583, 0.375, 0.375, 0.4167, 0.375, 0.4583, 0.4583, 0.4583, 0.4583, 0.4167, 0.6405, 0.6667, 0.6405, 0.7279, 0.6667, 0.7279, 0.6667, 0.6667, 0.6667, 0.6667, 0.6667, 0.7279, 0.7083, 0.7279, 0.7083, 0.6667, 0.5242, 0.75, 0.5242, 0.7917, 0.5417, 0.7917, 0.5417, 0.75, 0.5242, 0.7917, 0.5242, 0.8333, 0.5417, 0.8333, 0.5417, 0.7917, 0.25, 0.6667, 0.25, 0.75, 0.2917, 0.75, 0.2917, 0.6667, 0.2917, 0.6667, 0.2917, 0.75, 0.3333, 0.75, 0.3333, 0.6667, 0.5417, 0.375, 0.5417, 0.4167, 0.625, 0.4167, 0.625, 0.375, 0.5417, 0.4167, 0.5417, 0.4583, 0.625, 0.4583, 0.625, 0.4167, 0.4583, 0.4167, 0.4583, 0.437, 0.4583, 0.4583, 0.5417, 0.4583, 0.5417, 0.4167, 0.5417, 0.4167, 0.5417, 0.4167, 0.5417, 0.4583, 0.5417, 0.4583, 0.4583, 0.4583, 0.4583, 0.4583, 0.4583, 0.437, 0.4583, 0.4167, 0.4583, 0.4167, 0.4583, 0.4167, 0.4583, 0.4167, 0.5417, 0.4167, 0.5417, 0.4167, 1.0, 0.8837, 0.9688, 0.8837, 0.9688, 1.0, 1.0, 1.0, 0.9688, 0.8837, 0.9375, 0.8837, 0.9375, 1.0, 0.9688, 1.0, 0.9375, 0.8837, 0.9062, 0.8837, 0.9062, 1.0, 0.9375, 1.0, 0.9062, 0.8837, 0.875, 0.8837, 0.875, 1.0, 0.9062, 1.0, 0.875, 0.8837, 0.8437, 0.8837, 0.8438, 1.0, 0.875, 1.0, 0.8437, 0.8837, 0.8125, 0.8837, 0.8125, 1.0, 0.8438, 1.0, 0.8125, 0.8837, 0.7813, 0.8837, 0.7812, 1.0, 0.8125, 1.0, 0.7813, 0.8837, 0.75, 0.8837, 0.75, 1.0, 0.7812, 1.0, 0.75, 0.8837, 0.7188, 0.8837, 0.7188, 1.0, 0.75, 1.0, 0.7188, 0.8837, 0.6875, 0.8837, 0.6875, 1.0, 0.7188, 1.0, 0.6875, 0.8837, 0.6562, 0.8837, 0.6562, 1.0, 0.6875, 1.0, 0.6562, 0.8837, 0.625, 0.8837, 0.625, 1.0, 0.6562, 1.0, 0.625, 0.8837, 0.5938, 0.8837, 0.5938, 1.0, 0.625, 1.0, 0.5938, 0.8837, 0.5625, 0.8837, 0.5625, 1.0, 0.5938, 1.0, 0.5625, 0.8837, 0.5312, 0.8837, 0.5312, 1.0, 0.5625, 1.0, 0.5312, 0.8837, 0.5, 0.8837, 0.5, 1.0, 0.5312, 1.0, 0.5, 0.8837, 0.4688, 0.8837, 0.4688, 1.0, 0.5, 1.0, 0.4688, 0.8837, 0.4375, 0.8837, 0.4375, 1.0, 0.4688, 1.0, 0.4375, 0.8837, 0.4062, 0.8837, 0.4062, 1.0, 0.4375, 1.0, 0.4062, 0.8837, 0.375, 0.8837, 0.375, 1.0, 0.4062, 1.0, 0.375, 0.8837, 0.3438, 0.8837, 0.3438, 1.0, 0.375, 1.0, 0.3438, 0.8837, 0.3125, 0.8837, 0.3125, 1.0, 0.3438, 1.0, 0.3125, 0.8837, 0.2812, 0.8837, 0.2812, 1.0, 0.3125, 1.0, 0.2812, 0.8837, 0.25, 0.8837, 0.25, 1.0, 0.2812, 1.0, 0.25, 0.8837, 0.2188, 0.8837, 0.2188, 1.0, 0.25, 1.0, 0.2188, 0.8837, 0.1875, 0.8837, 0.1875, 1.0, 0.2188, 1.0, 0.1875, 0.8837, 0.1562, 0.8837, 0.1562, 1.0, 0.1875, 1.0, 0.1562, 0.8837, 0.125, 0.8837, 0.125, 1.0, 0.1562, 1.0, 0.125, 0.8837, 0.09375, 0.8837, 0.09375, 1.0, 0.125, 1.0, 0.09375, 0.8837, 0.0625, 0.8837, 0.0625, 1.0, 0.09375, 1.0, 0.2594, 0.2974, 0.2685, 0.2946, 0.2768, 0.2901, 0.2841, 0.2841, 0.2901, 0.2768, 0.2946, 0.2685, 0.2974, 0.2594, 0.2983, 0.25, 0.2974, 0.2406, 0.2946, 0.2315, 0.2901, 0.2232, 0.2841, 0.2159, 0.2768, 0.2099, 0.2685, 0.2054, 0.2594, 0.2026, 0.25, 0.2017, 0.2406, 0.2026, 0.2315, 0.2054, 0.2232, 0.2099, 0.2159, 0.2159, 0.2099, 0.2232, 0.2054, 0.2315, 0.2026, 0.2406, 0.2017, 0.25, 0.2026, 0.2594, 0.2054, 0.2685, 0.2099, 0.2768, 0.2159, 0.2841, 0.2232, 0.2901, 0.2315, 0.2946, 0.2406, 0.2974, 0.25, 0.2983, 0.0625, 0.8837, 0.03125, 0.8837, 0.03125, 1.0, 0.0625, 1.0, 0.03125, 0.8837, 0.0, 0.8837, 0.0, 1.0, 0.03125, 1.0, 0.75, 0.49, 0.7032, 0.4854, 0.6582, 0.4717, 0.6167, 0.4496, 0.5803, 0.4197, 0.5504, 0.3833, 0.5283, 0.3418, 0.5146, 0.2968, 0.51, 0.25, 0.5146, 0.2032, 0.5283, 0.1582, 0.5504, 0.1167, 0.5803, 0.08029, 0.6167, 0.05045, 0.6582, 0.02827, 0.7032, 0.01461, 0.75, 0.01, 0.7968, 0.01461, 0.8418, 0.02827, 0.8833, 0.05045, 0.9197, 0.08029, 0.9496, 0.1167, 0.9717, 0.1582, 0.9854, 0.2032, 0.99, 0.25, 0.9854, 0.2968, 0.9717, 0.3418, 0.9496, 0.3833, 0.9197, 0.4197, 0.8833, 0.4496, 0.8418, 0.4717, 0.7968, 0.4854, 0.03125, 0.554, 0.0, 0.554, 0.0, 0.8837, 0.03125, 0.8837, 0.0625, 0.554, 0.03125, 0.554, 0.03125, 0.8837, 0.0625, 0.8837, 0.09375, 0.554, 0.0625, 0.554, 0.0625, 0.8837, 0.09375, 0.8837, 0.125, 0.554, 0.09375, 0.554, 0.09375, 0.8837, 0.125, 0.8837, 0.1562, 0.554, 0.125, 0.554, 0.125, 0.8837, 0.1562, 0.8837, 0.1875, 0.554, 0.1562, 0.554, 0.1562, 0.8837, 0.1875, 0.8837, 0.2188, 0.554, 0.1875, 0.554, 0.1875, 0.8837, 0.2188, 0.8837, 0.25, 0.554, 0.2188, 0.554, 0.2188, 0.8837, 0.25, 0.8837, 0.2812, 0.554, 0.25, 0.554, 0.25, 0.8837, 0.2812, 0.8837, 0.3125, 0.554, 0.2812, 0.554, 0.2812, 0.8837, 0.3125, 0.8837, 0.3438, 0.554, 0.3125, 0.554, 0.3125, 0.8837, 0.3438, 0.8837, 0.375, 0.554, 0.3438, 0.554, 0.3438, 0.8837, 0.375, 0.8837, 0.4062, 0.554, 0.375, 0.554, 0.375, 0.8837, 0.4062, 0.8837, 0.4375, 0.554, 0.4062, 0.554, 0.4062, 0.8837, 0.4375, 0.8837, 0.4688, 0.554, 0.4375, 0.554, 0.4375, 0.8837, 0.4688, 0.8837, 0.5, 0.554, 0.4688, 0.554, 0.4688, 0.8837, 0.5, 0.8837, 0.5312, 0.554, 0.5, 0.554, 0.5, 0.8837, 0.5312, 0.8837, 0.5625, 0.554, 0.5312, 0.554, 0.5312, 0.8837, 0.5625, 0.8837, 0.5938, 0.554, 0.5625, 0.554, 0.5625, 0.8837, 0.5938, 0.8837, 0.625, 0.554, 0.5938, 0.554, 0.5938, 0.8837, 0.625, 0.8837, 0.6562, 0.554, 0.625, 0.554, 0.625, 0.8837, 0.6562, 0.8837, 0.6875, 0.554, 0.6562, 0.554, 0.6562, 0.8837, 0.6875, 0.8837, 0.7188, 0.554, 0.6875, 0.554, 0.6875, 0.8837, 0.7188, 0.8837, 0.75, 0.554, 0.7188, 0.554, 0.7188, 0.8837, 0.75, 0.8837, 0.7812, 0.554, 0.75, 0.554, 0.75, 0.8837, 0.7813, 0.8837, 0.8125, 0.554, 0.7812, 0.554, 0.7813, 0.8837, 0.8125, 0.8837, 0.8438, 0.554, 0.8125, 0.554, 0.8125, 0.8837, 0.8437, 0.8837, 0.875, 0.554, 0.8438, 0.554, 0.8437, 0.8837, 0.875, 0.8837, 0.9062, 0.554, 0.875, 0.554, 0.875, 0.8837, 0.9062, 0.8837, 0.9375, 0.554, 0.9062, 0.554, 0.9062, 0.8837, 0.9375, 0.8837, 0.9688, 0.554, 0.9375, 0.554, 0.9375, 0.8837, 0.9688, 0.8837, 1.0, 0.554, 0.9688, 0.554, 0.9688, 0.8837, 1.0, 0.8837, 1.0, 0.5, 0.9688, 0.5, 0.9688, 0.554, 1.0, 0.554, 0.9688, 0.5, 0.9375, 0.5, 0.9375, 0.554, 0.9688, 0.554, 0.9375, 0.5, 0.9062, 0.5, 0.9062, 0.554, 0.9375, 0.554, 0.9062, 0.5, 0.875, 0.5, 0.875, 0.554, 0.9062, 0.554, 0.875, 0.5, 0.8438, 0.5, 0.8438, 0.554, 0.875, 0.554, 0.8438, 0.5, 0.8125, 0.5, 0.8125, 0.554, 0.8438, 0.554, 0.8125, 0.5, 0.7812, 0.5, 0.7812, 0.554, 0.8125, 0.554, 0.7812, 0.5, 0.75, 0.5, 0.75, 0.554, 0.7812, 0.554, 0.75, 0.5, 0.7188, 0.5, 0.7188, 0.554, 0.75, 0.554, 0.7188, 0.5, 0.6875, 0.5, 0.6875, 0.554, 0.7188, 0.554, 0.6875, 0.5, 0.6562, 0.5, 0.6562, 0.554, 0.6875, 0.554, 0.6562, 0.5, 0.625, 0.5, 0.625, 0.554, 0.6562, 0.554, 0.625, 0.5, 0.5938, 0.5, 0.5938, 0.554, 0.625, 0.554, 0.5938, 0.5, 0.5625, 0.5, 0.5625, 0.554, 0.5938, 0.554, 0.5625, 0.5, 0.5312, 0.5, 0.5312, 0.554, 0.5625, 0.554, 0.5312, 0.5, 0.5, 0.5, 0.5, 0.554, 0.5312, 0.554, 0.5, 0.5, 0.4688, 0.5, 0.4688, 0.554, 0.5, 0.554, 0.4688, 0.5, 0.4375, 0.5, 0.4375, 0.554, 0.4688, 0.554, 0.4375, 0.5, 0.4062, 0.5, 0.4062, 0.554, 0.4375, 0.554, 0.4062, 0.5, 0.375, 0.5, 0.375, 0.554, 0.4062, 0.554, 0.375, 0.5, 0.3438, 0.5, 0.3438, 0.554, 0.375, 0.554, 0.3438, 0.5, 0.3125, 0.5, 0.3125, 0.554, 0.3438, 0.554, 0.3125, 0.5, 0.2812, 0.5, 0.2812, 0.554, 0.3125, 0.554, 0.2812, 0.5, 0.25, 0.5, 0.25, 0.554, 0.2812, 0.554, 0.25, 0.5, 0.2188, 0.5, 0.2188, 0.554, 0.25, 0.554, 0.2188, 0.5, 0.1875, 0.5, 0.1875, 0.554, 0.2188, 0.554, 0.1875, 0.5, 0.1562, 0.5, 0.1562, 0.554, 0.1875, 0.554, 0.1562, 0.5, 0.125, 0.5, 0.125, 0.554, 0.1562, 0.554, 0.125, 0.5, 0.09375, 0.5, 0.09375, 0.554, 0.125, 0.554, 0.09375, 0.5, 0.0625, 0.5, 0.0625, 0.554, 0.09375, 0.554, 0.0625, 0.5, 0.03125, 0.5, 0.03125, 0.554, 0.0625, 0.554, 0.03125, 0.5, 0.0, 0.5, 0.0, 0.554, 0.03125, 0.554, 0.25, 0.3835, 0.25, 0.49, 0.2968, 0.4854, 0.276, 0.3809, 0.276, 0.3809, 0.2968, 0.4854, 0.3418, 0.4717, 0.3011, 0.3733, 0.3011, 0.3733, 0.3418, 0.4717, 0.3833, 0.4496, 0.3242, 0.361, 0.3242, 0.361, 0.3833, 0.4496, 0.4197, 0.4197, 0.3444, 0.3444, 0.3444, 0.3444, 0.4197, 0.4197, 0.4496, 0.3833, 0.361, 0.3242, 0.361, 0.3242, 0.4496, 0.3833, 0.4717, 0.3418, 0.3733, 0.3011, 0.3733, 0.3011, 0.4717, 0.3418, 0.4854, 0.2968, 0.3809, 0.276, 0.3809, 0.276, 0.4854, 0.2968, 0.49, 0.25, 0.3835, 0.25, 0.3835, 0.25, 0.49, 0.25, 0.4854, 0.2032, 0.3809, 0.224, 0.3809, 0.224, 0.4854, 0.2032, 0.4717, 0.1582, 0.3733, 0.1989, 0.3733, 0.1989, 0.4717, 0.1582, 0.4496, 0.1167, 0.361, 0.1758, 0.361, 0.1758, 0.4496, 0.1167, 0.4197, 0.08029, 0.3444, 0.1556, 0.3444, 0.1556, 0.4197, 0.08029, 0.3833, 0.05045, 0.3242, 0.139, 0.3242, 0.139, 0.3833, 0.05045, 0.3418, 0.02827, 0.3011, 0.1267, 0.3011, 0.1267, 0.3418, 0.02827, 0.2968, 0.01461, 0.276, 0.1191, 0.276, 0.1191, 0.2968, 0.01461, 0.25, 0.01, 0.25, 0.1165, 0.25, 0.1165, 0.25, 0.01, 0.2032, 0.01461, 0.224, 0.1191, 0.224, 0.1191, 0.2032, 0.01461, 0.1582, 0.02827, 0.1989, 0.1267, 0.1989, 0.1267, 0.1582, 0.02827, 0.1167, 0.05045, 0.1758, 0.139, 0.1758, 0.139, 0.1167, 0.05045, 0.08029, 0.08029, 0.1556, 0.1556, 0.1556, 0.1556, 0.08029, 0.08029, 0.05045, 0.1167, 0.139, 0.1758, 0.139, 0.1758, 0.05045, 0.1167, 0.02827, 0.1582, 0.1267, 0.1989, 0.1267, 0.1989, 0.02827, 0.1582, 0.01461, 0.2032, 0.1191, 0.224, 0.1191, 0.224, 0.01461, 0.2032, 0.01, 0.25, 0.1165, 0.25, 0.1165, 0.25, 0.01, 0.25, 0.01461, 0.2968, 0.1191, 0.276, 0.1191, 0.276, 0.01461, 0.2968, 0.02827, 0.3418, 0.1267, 0.3011, 0.1267, 0.3011, 0.02827, 0.3418, 0.05045, 0.3833, 0.139, 0.3242, 0.139, 0.3242, 0.05045, 0.3833, 0.08029, 0.4197, 0.1556, 0.3444, 0.1556, 0.3444, 0.08029, 0.4197, 0.1167, 0.4496, 0.1758, 0.361, 0.1758, 0.361, 0.1167, 0.4496, 0.1582, 0.4717, 0.1989, 0.3733, 0.1989, 0.3733, 0.1582, 0.4717, 0.2032, 0.4854, 0.224, 0.3809, 0.224, 0.3809, 0.2032, 0.4854, 0.25, 0.49, 0.25, 0.3835, 0.0, 0.0, 0.5417, 0.4583, 0.5417, 0.4167, 0.0, 0.0, 0.0, 0.0, 0.0, 0.0, 0.0, 0.0, 0.0, 0.0, 0.0, 0.0, 0.0, 0.0, 0.0, 0.0, 0.0, 0.0, 0.0, 0.0, 0.0, 0.0, 0.0, 0.0, 0.0, 0.0, 0.0, 0.0, 0.0, 0.0, 0.0, 0.0, 0.0, 0.0, 0.0, 0.0, 0.0, 0.0, 0.0, 0.0, 0.0, 0.0, 0.0, 0.0, 0.0, 0.0, 0.0, 0.0, 0.0, 0.0, 0.0, 0.0, 0.0, 0.0, 0.0, 0.0, 0.0, 0.0, 0.0, 0.0, 0.0, 0.0, 0.0, 0.0, 0.0, 0.0, 0.0, 0.0, 0.0, 0.0, 0.0, 0.0, 0.0, 0.0, 0.0, 0.0, 0.0, 0.0, 0.25, 0.2983, 0.25, 0.3835, 0.276, 0.3809, 0.2594, 0.2974, 0.2594, 0.2974, 0.276, 0.3809, 0.3011, 0.3733, 0.2685, 0.2946, 0.2685, 0.2946, 0.3011, 0.3733, 0.3242, 0.361, 0.2768, 0.2901, 0.2768, 0.2901, 0.3242, 0.361, 0.3444, 0.3444, 0.2841, 0.2841, 0.2841, 0.2841, 0.3444, 0.3444, 0.361, 0.3242, 0.2901, 0.2768, 0.2901, 0.2768, 0.361, 0.3242, 0.3733, 0.3011, 0.2946, 0.2685, 0.2946, 0.2685, 0.3733, 0.3011, 0.3809, 0.276, 0.2974, 0.2594, 0.2974, 0.2594, 0.3809, 0.276, 0.3835, 0.25, 0.2983, 0.25, 0.2983, 0.25, 0.3835, 0.25, 0.3809, 0.224, 0.2974, 0.2406, 0.2974, 0.2406, 0.3809, 0.224, 0.3733, 0.1989, 0.2946, 0.2315, 0.2946, 0.2315, 0.3733, 0.1989, 0.361, 0.1758, 0.2901, 0.2232, 0.2901, 0.2232, 0.361, 0.1758, 0.3444, 0.1556, 0.2841, 0.2159, 0.2841, 0.2159, 0.3444, 0.1556, 0.3242, 0.139, 0.2768, 0.2099, 0.2768, 0.2099, 0.3242, 0.139, 0.3011, 0.1267, 0.2685, 0.2054, 0.2685, 0.2054, 0.3011, 0.1267, 0.276, 0.1191, 0.2594, 0.2026, 0.2594, 0.2026, 0.276, 0.1191, 0.25, 0.1165, 0.25, 0.2017, 0.25, 0.2017, 0.25, 0.1165, 0.224, 0.1191, 0.2406, 0.2026, 0.2406, 0.2026, 0.224, 0.1191, 0.1989, 0.1267, 0.2315, 0.2054, 0.2315, 0.2054, 0.1989, 0.1267, 0.1758, 0.139, 0.2232, 0.2099, 0.2232, 0.2099, 0.1758, 0.139, 0.1556, 0.1556, 0.2159, 0.2159, 0.2159, 0.2159, 0.1556, 0.1556, 0.139, 0.1758, 0.2099, 0.2232, 0.2099, 0.2232, 0.139, 0.1758, 0.1267, 0.1989, 0.2054, 0.2315, 0.2054, 0.2315, 0.1267, 0.1989, 0.1191, 0.224, 0.2026, 0.2406, 0.2026, 0.2406, 0.1191, 0.224, 0.1165, 0.25, 0.2017, 0.25, 0.2017, 0.25, 0.1165, 0.25, 0.1191, 0.276, 0.2026, 0.2594, 0.2026, 0.2594, 0.1191, 0.276, 0.1267, 0.3011, 0.2054, 0.2685, 0.2054, 0.2685, 0.1267, 0.3011, 0.139, 0.3242, 0.2099, 0.2768, 0.2099, 0.2768, 0.139, 0.3242, 0.1556, 0.3444, 0.2159, 0.2841, 0.2159, 0.2841, 0.1556, 0.3444, 0.1758, 0.361, 0.2232, 0.2901, 0.2232, 0.2901, 0.1758, 0.361, 0.1989, 0.3733, 0.2315, 0.2946, 0.2315, 0.2946, 0.1989, 0.3733, 0.224, 0.3809, 0.2406, 0.2974, 0.2406, 0.2974, 0.224, 0.3809, 0.25, 0.3835, 0.25, 0.2983, 0.2917, 0.5, 0.2917, 0.5833, 0.3333, 0.5833, 0.3333, 0.5, 0.2917, 0.5833, 0.2917, 0.6667, 0.3333, 0.6667, 0.3333, 0.5833, 0.25, 0.5, 0.25, 0.5833, 0.2917, 0.5833, 0.2917, 0.5, 0.25, 0.5833, 0.25, 0.6667, 0.2917, 0.6667, 0.2917, 0.5833, 0.6667, 0.5155, 0.6667, 0.5833, 0.7083, 0.5833, 0.7083, 0.5155, 0.6667, 0.5833, 0.6667, 0.6667, 0.7083, 0.6667, 0.7083, 0.5833, 0.6405, 0.5155, 0.6405, 0.5833, 0.6667, 0.5833, 0.6667, 0.5155, 0.6405, 0.5833, 0.6405, 0.6667, 0.6667, 0.6667, 0.6667, 0.5833, 0.7083, 0.6667, 0.7083, 0.5833, 0.7083, 0.5833, 0.7083, 0.6667, 0.7083, 0.5155, 0.75, 0.5155, 0.75, 0.5155, 0.7083, 0.5155, 0.3333, 0.5, 0.3333, 0.5833, 0.375, 0.5833, 0.375, 0.5, 0.3333, 0.5833, 0.3333, 0.6667, 0.375, 0.6667, 0.375, 0.5833, 0.375, 0.5, 0.375, 0.5833, 0.4583, 0.5833, 0.4583, 0.5, 0.375, 0.5833, 0.375, 0.6667, 0.4583, 0.6667, 0.4583, 0.5833, 0.5417, 0.5, 0.5417, 0.5833, 0.625, 0.5833, 0.625, 0.5, 0.5417, 0.5833, 0.5417, 0.6667, 0.625, 0.6667, 0.625, 0.5833, 0.5242, 0.5, 0.5242, 0.5833, 0.5417, 0.5833, 0.5417, 0.5, 0.5, 0.6667, 0.5, 0.6667, 0.4583, 0.6667, 0.4583, 0.6667, 0.5242, 0.5833, 0.5242, 0.6667, 0.5417, 0.6667, 0.5417, 0.5833, 0.5417, 0.5833, 0.5417, 0.5833, 0.5417, 0.6667, 0.5417, 0.6667, 0.4583, 0.6667, 0.4583, 0.6667, 0.4583, 0.5833, 0.4583, 0.5833, 0.5242, 0.5833, 0.5242, 0.5833, 0.5417, 0.5833, 0.5417, 0.5833, 0.5242, 0.5833, 0.5242, 0.5833, 0.5417, 0.5833, 0.5417, 0.5833, 0.4583, 0.6667, 0.4583, 0.6667, 0.4583, 0.5833, 0.4583, 0.5833, 0.5417, 0.5833, 0.5417, 0.5833, 0.5417, 0.6667, 0.5417, 0.6667, 0.5, 0.6667, 0.5, 0.6667, 0.4583, 0.6667, 0.4583, 0.6667, 0.5242, 0.6667, 0.5242, 0.6667, 0.5, 0.6667, 0.5, 0.6667, 0.4583, 0.5833, 0.4583, 0.5833, 0.5, 0.5833, 0.5, 0.5833, 0.4583, 0.5833, 0.4583, 0.5833, 0.5, 0.5833, 0.5, 0.5833, 0.4583, 0.5833, 0.4583, 0.6667, 0.5, 0.6667, 0.5, 0.5833, 0.5, 0.6667, 0.5, 0.6667, 0.5242, 0.6667, 0.5242, 0.6667, 0.4583, 0.5, 0.4583, 0.5833, 0.5, 0.5833, 0.5, 0.5, 0.4583, 0.7917, 0.4583, 0.8333, 0.5, 0.8333, 0.5, 0.7917, 0.4583, 0.75, 0.4583, 0.7917, 0.5, 0.7917, 0.5, 0.75, 0.4583, 0.4583, 0.4583, 0.5, 0.5, 0.5, 0.5, 0.4583, 0.4583, 0.8333, 0.4583, 0.875, 0.5, 0.875, 0.5, 0.8333, 0.4583, 0.6667, 0.4583, 0.75, 0.5, 0.75, 0.5, 0.6667, 0.5417, 0.6667, 0.5417, 0.6667, 0.5242, 0.6667, 0.5242, 0.6667, 0.5417, 0.6667, 0.5417, 0.6667, 0.5242, 0.6667, 0.5242, 0.6667, 0.5, 0.5833, 0.5, 0.5833, 0.5242, 0.5833, 0.5242, 0.5833, 0.5, 0.5833, 0.5, 0.5833, 0.5242, 0.5833, 0.5242, 0.5833, 0.5, 0.5833, 0.5, 0.6667, 0.5242, 0.6667, 0.5242, 0.5833, 0.5, 0.5, 0.5, 0.5833, 0.5242, 0.5833, 0.5242, 0.5, 0.5, 0.7917, 0.5, 0.8333, 0.5242, 0.8333, 0.5242, 0.7917, 0.5, 0.75, 0.5, 0.7917, 0.5242, 0.7917, 0.5242, 0.75, 0.5, 0.4583, 0.5, 0.5, 0.5242, 0.5, 0.5242, 0.4583, 0.5417, 0.8333, 0.5417, 0.875, 0.5417, 0.875, 0.5417, 0.8333, 0.5, 0.6667, 0.5, 0.75, 0.5242, 0.75, 0.5242, 0.6667, 0.5242, 0.6667, 0.5242, 0.6667, 0.5, 0.6667, 0.5, 0.6667, 0.5, 0.6667, 0.5, 0.6667, 0.5, 0.6667, 0.5, 0.6667, 0.5242, 0.6667, 0.5242, 0.6667, 0.5, 0.6667, 0.5, 0.6667, 0.5242, 0.6667, 0.5242, 0.6667, 0.5242, 0.6667, 0.5242, 0.6667, 0.5058, 0.875, 0.5077, 0.8472, 0.5077, 0.8472, 0.5058, 0.875, 0.5366, 0.875, 0.5355, 0.8474, 0.5355, 0.8474, 0.5366, 0.875, 0.5077, 0.8472, 0.5058, 0.875, 0.5058, 0.875, 0.5077, 0.8472, 0.5077, 0.8472, 0.5236, 0.8446, 0.5236, 0.8446, 0.5077, 0.8472, 0.5417, 0.875, 0.5417, 0.8333, 0.5417, 0.8333, 0.5417, 0.875, 0.5, 0.8333, 0.5, 0.875, 0.5, 0.875, 0.5, 0.8333, 0.5, 0.875, 0.5, 0.8333, 0.5, 0.8333, 0.5, 0.875, 0.5417, 0.8333, 0.5242, 0.8333, 0.5242, 0.8333, 0.5417, 0.8333, 0.5366, 0.875, 0.5355, 0.8474, 0.5417, 0.8333, 0.5417, 0.875, 0.5236, 0.8446, 0.5077, 0.8472, 0.5, 0.8333, 0.5242, 0.8333, 0.5077, 0.8472, 0.5058, 0.875, 0.5, 0.875, 0.5, 0.8333, 0.5355, 0.8474, 0.5236, 0.8446, 0.5242, 0.8333, 0.5417, 0.8333, 0.5355, 0.8474, 0.5366, 0.875, 0.5417, 0.875, 0.5417, 0.8333, 0.5077, 0.8472, 0.5236, 0.8446, 0.5242, 0.8333, 0.5, 0.8333, 0.5058, 0.875, 0.5077, 0.8472, 0.5, 0.8333, 0.5, 0.875, 0.5236, 0.8446, 0.5355, 0.8474, 0.5417, 0.8333, 0.5242, 0.8333, 0.5236, 0.8446, 0.5355, 0.8474, 0.5366, 0.875, 0.5242, 0.875, 0.5077, 0.8472, 0.5236, 0.8446, 0.5242, 0.875, 0.5058, 0.875, 0.5236, 0.8446, 0.5242, 0.875, 0.5366, 0.875, 0.5355, 0.8474, 0.5077, 0.8472, 0.5058, 0.875, 0.5242, 0.875, 0.5236, 0.8446, 0.5355, 0.8474, 0.5366, 0.875, 0.5366, 0.875, 0.5355, 0.8474, 0.5355, 0.8474, 0.5236, 0.8446, 0.5236, 0.8446, 0.5355, 0.8474, 0.5236, 0.8446, 0.5077, 0.8472, 0.5077, 0.8472, 0.5236, 0.8446, 0.5236, 0.8446, 0.5355, 0.8474, 0.5355, 0.8474, 0.5236, 0.8446, 0.6667, 0.5155, 0.6405, 0.5155, 0.625, 0.5, 0.6667, 0.5, 0.6405, 0.6667, 0.6405, 0.7279, 0.625, 0.75, 0.625, 0.6667, 0.7083, 0.7279, 0.75, 0.7279, 0.75, 0.75, 0.7083, 0.75, 0.75, 0.5155, 0.7083, 0.5155, 0.7083, 0.5, 0.75, 0.5, 0.7083, 0.5155, 0.6667, 0.5155, 0.6667, 0.5, 0.7083, 0.5, 0.6405, 0.7279, 0.6667, 0.7279, 0.6667, 0.75, 0.625, 0.75, 0.6667, 0.7279, 0.7083, 0.7279, 0.7083, 0.75, 0.6667, 0.75, 0.6405, 0.5155, 0.6405, 0.5833, 0.625, 0.5833, 0.625, 0.5, 0.6405, 0.5833, 0.6405, 0.6667, 0.625, 0.6667, 0.625, 0.5833, 0.6405, 0.5155, 0.6667, 0.5155, 0.6667, 0.5, 0.625, 0.5, 0.6405, 0.7279, 0.6405, 0.6667, 0.625, 0.6667, 0.625, 0.75, 0.75, 0.7279, 0.7083, 0.7279, 0.7083, 0.75, 0.75, 0.75, 0.7083, 0.5155, 0.75, 0.5155, 0.75, 0.5, 0.7083, 0.5, 0.6667, 0.5155, 0.7083, 0.5155, 0.7083, 0.5, 0.6667, 0.5, 0.6667, 0.7279, 0.6405, 0.7279, 0.625, 0.75, 0.6667, 0.75, 0.7083, 0.7279, 0.6667, 0.7279, 0.6667, 0.75, 0.7083, 0.75, 0.6405, 0.5833, 0.6405, 0.5155, 0.625, 0.5, 0.625, 0.5833, 0.6405, 0.6667, 0.6405, 0.5833, 0.625, 0.5833, 0.625, 0.6667, 0.7083, 0.5155, 0.75, 0.5155, 0.75, 0.5833, 0.7083, 0.5833, 0.7083, 0.5833, 0.75, 0.5833, 0.75, 0.6667, 0.7083, 0.6667, 0.7083, 0.5155, 0.7083, 0.5833, 0.75, 0.5833, 0.75, 0.5155, 0.7083, 0.5833, 0.7083, 0.6667, 0.75, 0.6667, 0.75, 0.5833, 0.7188, 0.6667, 0.75, 0.6667, 0.75, 0.6667, 0.7188, 0.6667, 0.7083, 0.5833, 0.7083, 0.6667, 0.7083, 0.6667, 0.7083, 0.5833, 0.7083, 0.5833, 0.7083, 0.5155, 0.7083, 0.5155, 0.7083, 0.5833, 0.75, 0.6667, 0.7188, 0.6667, 0.7188, 0.6667, 0.75, 0.6667, 0.7188, 0.6667, 0.7188, 0.6667, 0.7083, 0.6667, 0.7083, 0.6667, 0.7188, 0.6667, 0.75, 0.6667, 0.75, 0.6667, 0.7083, 0.6667, 0.75, 0.6667, 0.7188, 0.6667, 0.7083, 0.6667, 0.75, 0.6667, 0.75, 0.6667, 0.7188, 0.6667, 0.7083, 0.6667, 0.75, 0.6667, 0.7188, 0.6667, 0.75, 0.6667, 0.75, 0.6667, 0.7083, 0.6667, 0.7188, 0.6667, 0.7188, 0.6667, 0.7083, 0.6667, 0.7083, 0.6667, 0.75, 0.6667, 0.7188, 0.6667, 0.7188, 0.6667, 0.75, 0.6667, 0.7188, 0.6667, 0.75, 0.6667, 0.75, 0.6667, 0.7188, 0.6667, 0.7188, 0.6667, 0.7188, 0.6667, 0.7188, 0.6667, 0.7188, 0.6667, 0.7188, 0.6667, 0.7188, 0.6667, 0.7188, 0.6667, 0.7188, 0.6667, 0.7188, 0.6667, 0.75, 0.6667, 0.75, 0.6667, 0.7188, 0.6667, 0.75, 0.6667, 0.7188, 0.6667, 0.7188, 0.6667, 0.75, 0.6667])
me_cube_001.materials.append(mat_material_001)
me_cube_001.materials.append(mat_material_002)
me_cube_001.materials.append(mat_material_003)
me_cube_001.use_remesh_fix_poles = True
me_cube_001.use_remesh_preserve_attributes = False
me_cube_001.update()

# ---- objects
ob_cube_001 = bpy.data.objects.new('Cube.001', me_cube_001)

# ---- transforms, parenting, visibility, modifiers, constraints
ob_cube_001.location = (0.0, 0.0, 0.0)

# ---- collection membership
col_collection.objects.link(ob_cube_001)

# ---- scene / render settings (as saved in the file)
scene.frame_start = 1; scene.frame_end = 250; scene.frame_set(1)
scene.render.engine = 'BLENDER_EEVEE_NEXT'
scene.cycles.use_denoising = False
scene.cycles.samples = 128
scene.cycles.sampling_pattern = 'TABULATED_SOBOL'
scene.cycles.use_adaptive_sampling = False
scene.cycles.use_light_tree = False
scene.view_settings.view_transform = 'Filmic'
bpy.context.view_layer.update()

# ---- added for rendering (the .blend has no active camera and no usable light): camera, sun
cam_auto = bpy.data.cameras.new('AutoCamera')
cam_auto.lens = 50.0
cam_auto.sensor_width = 36.0
cam_auto.clip_end = 1000.0
ob_auto_camera = bpy.data.objects.new('AutoCamera', cam_auto)
scene.collection.objects.link(ob_auto_camera)
ob_auto_camera.location = (1.68469, -2.00436, 1.33936)
ob_auto_camera.rotation_euler = (1.09748, -7.21219e-08, 0.694738)
scene.camera = ob_auto_camera
light_auto_sun = bpy.data.lights.new('AutoSun', 'SUN')
light_auto_sun.energy = 3.0
light_auto_sun.angle = 0.0523599
ob_auto_sun = bpy.data.objects.new('AutoSun', light_auto_sun)
scene.collection.objects.link(ob_auto_sun)
ob_auto_sun.rotation_euler = (0.872665, 0.174533, 0.523599)
bpy.context.view_layer.update()
